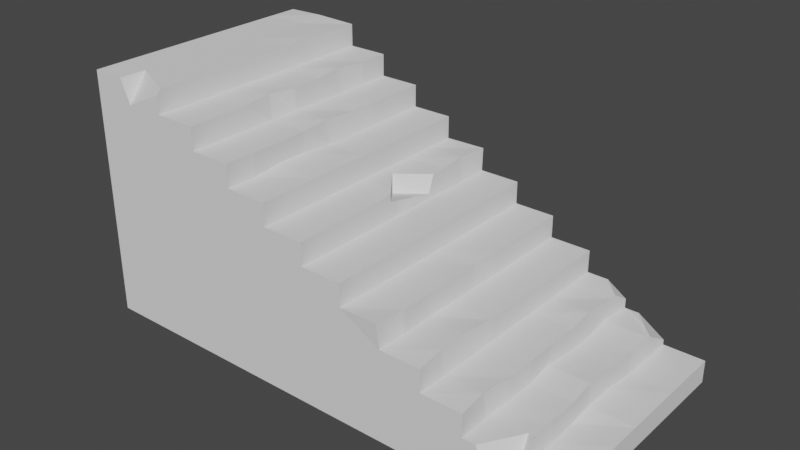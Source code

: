 # Source: StoneStairs.blend  (saved by Blender 3.3.6; exported with 4.5.12 LTS)
import bpy
from mathutils import Matrix  # noqa: F401  (used for matrix-valued properties, if any)

bpy.ops.wm.read_factory_settings(use_empty=True)
scene = bpy.context.scene
scene.name = 'Scene'

# ---- collections
col_cutouts = bpy.data.collections.new('Cutouts'); scene.collection.children.link(col_cutouts)
col_collection = bpy.data.collections.new('Collection'); scene.collection.children.link(col_collection)

# ---- world
world_world = bpy.data.worlds.new('World'); scene.world = world_world
world_world.use_nodes = True; world_world.node_tree.nodes.clear()
_N = world_world.node_tree.nodes; _L = world_world.node_tree.links
n0 = _N.new('ShaderNodeOutputWorld'); n0.name = 'World Output'; n0.location = (300, 300)
n1 = _N.new('ShaderNodeBackground'); n1.name = 'Background'; n1.location = (10, 300)
n1.inputs[0].default_value = (0.05088, 0.05088, 0.05088, 1.0)
_L.new(n1.outputs[0], n0.inputs[0])
n0.is_active_output = True
world_world.color = (0.05088, 0.05088, 0.05088)
world_world.use_sun_shadow = False
world_world.sun_shadow_jitter_overblur = 0.0

# ---- meshes
me_cube_004 = bpy.data.meshes.new('Cube.004')
me_cube_004.from_pydata([(-1.0, -1.0, -1.0), (-1.0, -1.0, 1.0), (-1.0, 1.0, -1.0), (-1.0, 1.0, 1.0), (1.0, -1.0, -1.0), (1.0, -1.0, 1.0), (1.0, 1.0, -1.0), (1.0, 1.0, 1.0)], [], [(0, 1, 3, 2), (2, 3, 7, 6), (6, 7, 5, 4), (4, 5, 1, 0), (2, 6, 4, 0), (7, 3, 1, 5)])
_uv = me_cube_004.uv_layers.new(name='UVMap')
_uv.uv.foreach_set('vector', [0.375, 0.0, 0.625, 0.0, 0.625, 0.25, 0.375, 0.25, 0.375, 0.25, 0.625, 0.25, 0.625, 0.5, 0.375, 0.5, 0.375, 0.5, 0.625, 0.5, 0.625, 0.75, 0.375, 0.75, 0.375, 0.75, 0.625, 0.75, 0.625, 1.0, 0.375, 1.0, 0.125, 0.5, 0.375, 0.5, 0.375, 0.75, 0.125, 0.75, 0.625, 0.5, 0.875, 0.5, 0.875, 0.75, 0.625, 0.75])
me_cube_004.update()
me_cube_005 = bpy.data.meshes.new('Cube.005')
me_cube_005.from_pydata([(-1.0, -1.0, -1.0), (-1.0, -1.0, 1.0), (-1.0, 1.0, -1.0), (-1.0, 1.0, 1.0), (1.0, -1.0, -1.0), (1.0, -1.0, 1.0), (1.0, 1.0, -1.0), (1.0, 1.0, 1.0)], [], [(0, 1, 3, 2), (2, 3, 7, 6), (6, 7, 5, 4), (4, 5, 1, 0), (2, 6, 4, 0), (7, 3, 1, 5)])
_uv = me_cube_005.uv_layers.new(name='UVMap')
_uv.uv.foreach_set('vector', [0.375, 0.0, 0.625, 0.0, 0.625, 0.25, 0.375, 0.25, 0.375, 0.25, 0.625, 0.25, 0.625, 0.5, 0.375, 0.5, 0.375, 0.5, 0.625, 0.5, 0.625, 0.75, 0.375, 0.75, 0.375, 0.75, 0.625, 0.75, 0.625, 1.0, 0.375, 1.0, 0.125, 0.5, 0.375, 0.5, 0.375, 0.75, 0.125, 0.75, 0.625, 0.5, 0.875, 0.5, 0.875, 0.75, 0.625, 0.75])
me_cube_005.update()
me_cube_006 = bpy.data.meshes.new('Cube.006')
me_cube_006.from_pydata([(-1.0, -1.0, -1.0), (-1.0, -1.0, 1.0), (-1.0, 1.0, -1.0), (-1.0, 1.0, 1.0), (1.0, -1.0, -1.0), (1.0, -1.0, 1.0), (1.0, 1.0, -1.0), (1.0, 1.0, 1.0)], [], [(0, 1, 3, 2), (2, 3, 7, 6), (6, 7, 5, 4), (4, 5, 1, 0), (2, 6, 4, 0), (7, 3, 1, 5)])
_uv = me_cube_006.uv_layers.new(name='UVMap')
_uv.uv.foreach_set('vector', [0.375, 0.0, 0.625, 0.0, 0.625, 0.25, 0.375, 0.25, 0.375, 0.25, 0.625, 0.25, 0.625, 0.5, 0.375, 0.5, 0.375, 0.5, 0.625, 0.5, 0.625, 0.75, 0.375, 0.75, 0.375, 0.75, 0.625, 0.75, 0.625, 1.0, 0.375, 1.0, 0.125, 0.5, 0.375, 0.5, 0.375, 0.75, 0.125, 0.75, 0.625, 0.5, 0.875, 0.5, 0.875, 0.75, 0.625, 0.75])
me_cube_006.update()
me_cube_007 = bpy.data.meshes.new('Cube.007')
me_cube_007.from_pydata([(-1.0, -1.0, -1.0), (-1.0, -1.0, 1.0), (-1.0, 1.0, -1.0), (-1.0, 1.0, 1.0), (1.0, -1.0, -1.0), (1.0, -1.0, 1.0), (1.0, 1.0, -1.0), (1.0, 1.0, 1.0)], [], [(0, 1, 3, 2), (2, 3, 7, 6), (6, 7, 5, 4), (4, 5, 1, 0), (2, 6, 4, 0), (7, 3, 1, 5)])
_uv = me_cube_007.uv_layers.new(name='UVMap')
_uv.uv.foreach_set('vector', [0.375, 0.0, 0.625, 0.0, 0.625, 0.25, 0.375, 0.25, 0.375, 0.25, 0.625, 0.25, 0.625, 0.5, 0.375, 0.5, 0.375, 0.5, 0.625, 0.5, 0.625, 0.75, 0.375, 0.75, 0.375, 0.75, 0.625, 0.75, 0.625, 1.0, 0.375, 1.0, 0.125, 0.5, 0.375, 0.5, 0.375, 0.75, 0.125, 0.75, 0.625, 0.5, 0.875, 0.5, 0.875, 0.75, 0.625, 0.75])
me_cube_007.update()
me_cube_002 = bpy.data.meshes.new('Cube.002')
me_cube_002.from_pydata([(-2.0, -1.0, -1.0), (-2.0, -1.0, 1.0), (-2.0, 1.0, -1.0), (-2.0, 1.0, 1.0), (2.0, -1.0, -1.0), (2.0, 1.0, -1.0), (1.667, 1.0, -1.0), (1.333, 1.0, -1.0), (1.0, 1.0, -1.0), (0.6667, 1.0, -1.0), (0.3333, 1.0, -1.0), (-1.49e-07, 1.0, -1.0), (-0.3333, 1.0, -1.0), (-0.6667, 1.0, -1.0), (-1.0, 1.0, -1.0), (-1.333, 1.0, -1.0), (-1.667, 1.0, -1.0), (-1.685, 0.9877, 1.014), (-1.333, 1.0, 1.0), (-1.667, -1.0, -1.0), (-1.333, -1.0, -1.0), (-1.0, -1.0, -1.0), (-0.6667, -1.0, -1.0), (-0.3333, -1.0, -1.0), (1.49e-07, -1.0, -1.0), (0.3333, -1.0, -1.0), (0.6667, -1.0, -1.0), (1.0, -1.0, -1.0), (1.333, -1.0, -1.0), (1.667, -1.0, -1.0), (-1.333, -1.0, 1.0), (-1.667, -1.0, 1.0), (-2.0, -1.0, -0.8182), (-2.0, -1.0, -0.6364), (-2.0, -1.0, -0.4545), (-2.0, -1.0, -0.2727), (-2.0, -1.0, -0.09091), (-2.0, -1.0, 0.09091), (-2.0, -1.0, 0.2727), (-2.0, -1.0, 0.4545), (-2.0, -1.0, 0.6364), (-2.0, -1.0, 0.8182), (-2.0, 1.0, 0.8182), (-2.0, 1.0, 0.6364), (-2.0, 1.0, 0.4545), (-2.0, 1.0, 0.2727), (-2.0, 1.0, 0.09091), (-2.0, 1.0, -0.09091), (-2.0, 1.0, -0.2727), (-2.0, 1.0, -0.4545), (-2.0, 1.0, -0.6364), (-2.0, 1.0, -0.8182), (2.0, 1.0, -0.8182), (2.0, -1.0, -0.8182), (1.667, -1.0, -0.6364), (1.667, -1.0, -0.8182), (1.333, -1.0, -0.4545), (1.333, -1.0, -0.6364), (1.333, -1.0, -0.8182), (1.0, -1.0, -0.2727), (1.0, -1.0, -0.4545), (1.0, -1.0, -0.6364), (1.0, -1.0, -0.8182), (0.6486, -1.012, -0.07653), (0.6667, -1.0, -0.2727), (0.6667, -1.0, -0.4545), (0.6667, -1.0, -0.6364), (0.6667, -1.0, -0.8182), (0.3333, -1.0, 0.09091), (0.3333, -1.0, -0.09091), (0.3333, -1.0, -0.2727), (0.3333, -1.0, -0.4545), (0.3333, -1.0, -0.6364), (0.3333, -1.0, -0.8182), (-4.064e-08, -1.0, 0.2727), (-1.355e-08, -1.0, 0.09091), (1.355e-08, -1.0, -0.09091), (4.064e-08, -1.0, -0.2727), (6.773e-08, -1.0, -0.4545), (9.483e-08, -1.0, -0.6364), (1.219e-07, -1.0, -0.8182), (-0.3333, -1.0, 0.4545), (-0.3333, -1.0, 0.2727), (-0.3333, -1.0, 0.09091), (-0.3333, -1.0, -0.09091), (-0.3333, -1.0, -0.2727), (-0.3333, -1.0, -0.4545), (-0.3333, -1.0, -0.6364), (-0.3333, -1.0, -0.8182), (-0.6667, -1.0, 0.6364), (-0.6667, -1.0, 0.4545), (-0.6667, -1.0, 0.2727), (-0.6667, -1.0, 0.09091), (-0.6667, -1.0, -0.09091), (-0.6667, -1.0, -0.2727), (-0.6667, -1.0, -0.4545), (-0.6667, -1.0, -0.6364), (-0.6667, -1.0, -0.8182), (-1.0, -1.0, 0.8182), (-1.0, -1.0, 0.6364), (-1.0, -1.0, 0.4545), (-1.0, -1.0, 0.2727), (-1.0, -1.0, 0.09091), (-1.0, -1.0, -0.09091), (-1.0, -1.0, -0.2727), (-1.0, -1.0, -0.4545), (-1.0, -1.0, -0.6364), (-1.0, -1.0, -0.8182), (-1.333, -1.0, 0.8182), (-1.333, -1.0, 0.6364), (-1.333, -1.0, 0.4545), (-1.333, -1.0, 0.2727), (-1.333, -1.0, 0.09091), (-1.333, -1.0, -0.09091), (-1.333, -1.0, -0.2727), (-1.333, -1.0, -0.4545), (-1.333, -1.0, -0.6364), (-1.333, -1.0, -0.8182), (-1.667, -1.0, 0.8182), (-1.667, -1.0, 0.6364), (-1.667, -1.0, 0.4545), (-1.667, -1.0, 0.2727), (-1.667, -1.0, 0.09091), (-1.667, -1.0, -0.09091), (-1.667, -1.0, -0.2727), (-1.667, -1.0, -0.4545), (-1.667, -1.0, -0.6364), (-1.667, -1.0, -0.8182), (-1.667, 1.0, 0.8182), (-1.667, 1.0, 0.6364), (-1.667, 1.0, 0.4545), (-1.667, 1.0, 0.2727), (-1.667, 1.0, 0.09091), (-1.667, 1.0, -0.09091), (-1.667, 1.0, -0.2727), (-1.667, 1.0, -0.4545), (-1.667, 1.0, -0.6364), (-1.667, 1.0, -0.8182), (-1.333, 1.0, 0.8182), (-1.333, 1.0, 0.6364), (-1.333, 1.0, 0.4545), (-1.333, 1.0, 0.2727), (-1.333, 1.0, 0.09091), (-1.333, 1.0, -0.09091), (-1.333, 1.0, -0.2727), (-1.333, 1.0, -0.4545), (-1.333, 1.0, -0.6364), (-1.333, 1.0, -0.8182), (-1.0, 1.0, 0.8182), (-1.0, 1.0, 0.6364), (-1.0, 1.0, 0.4545), (-1.0, 1.0, 0.2727), (-1.0, 1.0, 0.09091), (-1.0, 1.0, -0.09091), (-1.0, 1.0, -0.2727), (-1.0, 1.0, -0.4545), (-1.0, 1.0, -0.6364), (-1.0, 1.0, -0.8182), (-0.6667, 1.0, 0.6364), (-0.6667, 1.0, 0.4545), (-0.6667, 1.0, 0.2727), (-0.6667, 1.0, 0.09091), (-0.6667, 1.0, -0.09091), (-0.6667, 1.0, -0.2727), (-0.6667, 1.0, -0.4545), (-0.6667, 1.0, -0.6364), (-0.6667, 1.0, -0.8182), (-0.3333, 1.0, 0.4545), (-0.3333, 1.0, 0.2727), (-0.3333, 1.0, 0.09091), (-0.3333, 1.0, -0.09091), (-0.3333, 1.0, -0.2727), (-0.3333, 1.0, -0.4545), (-0.3333, 1.0, -0.6364), (-0.3333, 1.0, -0.8182), (-0.01194, 1.025, 0.2661), (1.355e-08, 1.0, 0.09091), (-1.355e-08, 1.0, -0.09091), (-4.064e-08, 1.0, -0.2727), (-6.773e-08, 1.0, -0.4545), (-9.483e-08, 1.0, -0.6364), (-1.219e-07, 1.0, -0.8182), (0.3333, 1.0, 0.09091), (0.3333, 1.0, -0.09091), (0.3333, 1.0, -0.2727), (0.3333, 1.0, -0.4545), (0.3333, 1.0, -0.6364), (0.3333, 1.0, -0.8182), (0.6667, 1.0, -0.09091), (0.6667, 1.0, -0.2727), (0.6667, 1.0, -0.4545), (0.6667, 1.0, -0.6364), (0.6667, 1.0, -0.8182), (1.0, 1.0, -0.2727), (1.0, 1.0, -0.4545), (1.0, 1.0, -0.6364), (1.0, 1.0, -0.8182), (1.333, 1.0, -0.4545), (1.333, 1.0, -0.6364), (1.333, 1.0, -0.8182), (1.667, 1.0, -0.6364), (1.667, 1.0, -0.8182), (-2.0, 0.75, -1.0), (-2.0, 0.5, -1.0), (-2.0, 0.25, -1.0), (-2.0, 0.0, -1.0), (-2.0, -0.25, -1.0), (-2.0, -0.5, -1.0), (-2.0, -0.75, -1.0), (-2.0, -0.75, 1.0), (-2.0, -0.5, 1.0), (-2.0, -0.25, 1.0), (-2.0, 0.0, 1.0), (-2.0, 0.25, 1.0), (-2.0, 0.5, 1.0), (-2.0, 0.75, 1.0), (2.0, -0.75, -1.0), (1.988, -0.4751, -1.007), (2.0, -0.25, -1.0), (2.0, 0.0, -1.0), (2.0, 0.25, -1.0), (2.0, 0.5, -1.0), (2.0, 0.75, -1.0), (-1.339, 0.7454, 1.009), (-1.339, 0.4954, 1.009), (-1.333, 0.25, 1.0), (-1.333, 0.0, 1.0), (-1.333, -0.25, 1.0), (-1.333, -0.5, 1.0), (-1.333, -0.75, 1.0), (-1.667, 0.75, 1.0), (-1.667, 0.5, 1.0), (-1.667, 0.25, 1.0), (-1.667, 0.0, 1.0), (-1.667, -0.25, 1.0), (-1.667, -0.5, 1.0), (-1.667, -0.75, 1.0), (-1.667, 0.75, -1.0), (-1.667, 0.5, -1.0), (-1.667, 0.25, -1.0), (-1.667, 0.0, -1.0), (-1.667, -0.25, -1.0), (-1.667, -0.5, -1.0), (-1.667, -0.75, -1.0), (-1.333, 0.75, -1.0), (-1.333, 0.5, -1.0), (-1.333, 0.25, -1.0), (-1.333, 0.0, -1.0), (-1.333, -0.25, -1.0), (-1.333, -0.5, -1.0), (-1.333, -0.75, -1.0), (-1.0, 0.75, -1.0), (-1.0, 0.5, -1.0), (-1.0, 0.25, -1.0), (-1.0, 0.0, -1.0), (-1.0, -0.25, -1.0), (-1.0, -0.5, -1.0), (-1.0, -0.75, -1.0), (-0.6667, 0.75, -1.0), (-0.6667, 0.5, -1.0), (-0.6667, 0.25, -1.0), (-0.6667, 0.0, -1.0), (-0.6667, -0.25, -1.0), (-0.6667, -0.5, -1.0), (-0.6667, -0.75, -1.0), (-0.3333, 0.75, -1.0), (-0.3333, 0.5, -1.0), (-0.3333, 0.25, -1.0), (-0.3333, 0.0, -1.0), (-0.3333, -0.25, -1.0), (-0.3333, -0.5, -1.0), (-0.3333, -0.75, -1.0), (-1.118e-07, 0.75, -1.0), (-7.451e-08, 0.5, -1.0), (-3.725e-08, 0.25, -1.0), (0.0, 0.0, -1.0), (3.725e-08, -0.25, -1.0), (7.451e-08, -0.5, -1.0), (1.118e-07, -0.75, -1.0), (0.3333, 0.75, -1.0), (0.3333, 0.5, -1.0), (0.3333, 0.25, -1.0), (0.3333, 0.0, -1.0), (0.3333, -0.25, -1.0), (0.3333, -0.5, -1.0), (0.3333, -0.75, -1.0), (0.6667, 0.75, -1.0), (0.6667, 0.5, -1.0), (0.6667, 0.25, -1.0), (0.6667, 0.0, -1.0), (0.6667, -0.25, -1.0), (0.6667, -0.5, -1.0), (0.6667, -0.75, -1.0), (1.0, 0.75, -1.0), (1.0, 0.5, -1.0), (1.0, 0.25, -1.0), (1.0, 0.0, -1.0), (1.0, -0.25, -1.0), (1.0, -0.5, -1.0), (1.0, -0.75, -1.0), (1.333, 0.75, -1.0), (1.333, 0.5, -1.0), (1.333, 0.25, -1.0), (1.333, 0.0, -1.0), (1.333, -0.25, -1.0), (1.333, -0.5, -1.0), (1.333, -0.75, -1.0), (1.667, 0.75, -1.0), (1.667, 0.5, -1.0), (1.667, 0.25, -1.0), (1.667, 0.0, -1.0), (1.667, -0.25, -1.0), (1.667, -0.5, -1.0), (1.667, -0.75, -1.0), (1.667, -0.75, -0.6364), (1.667, -0.5, -0.6364), (1.667, -0.25, -0.6364), (1.649, -0.01228, -0.622), (1.667, 0.25, -0.6364), (1.655, 0.5249, -0.643), (1.667, 0.75, -0.6364), (1.315, -0.7623, -0.4402), (1.333, -0.5, -0.4545), (1.333, -0.25, -0.4545), (1.333, 0.0, -0.4545), (1.333, 0.25, -0.4545), (1.315, 0.4877, -0.4402), (1.321, 0.7749, -0.4612), (0.982, -0.7623, -0.2583), (0.982, -0.5123, -0.2583), (1.0, -0.25, -0.2727), (1.0, 0.0, -0.2727), (1.0, 0.25, -0.2727), (1.0, 0.5, -0.2727), (1.0, 0.75, -0.2727), (0.3333, -0.75, -0.09091), (0.3333, -0.5, -0.09091), (0.3333, -0.25, -0.09091), (0.3333, 0.0, -0.09091), (0.3333, 0.25, -0.09091), (0.3333, 0.5, -0.09091), (0.3333, 0.75, -0.09091), (-1.016e-08, -0.75, 0.09091), (-6.773e-09, -0.5, 0.09091), (-3.387e-09, -0.25, 0.09091), (0.0, 0.0, 0.09091), (3.387e-09, 0.25, 0.09091), (6.773e-09, 0.5, 0.09091), (1.016e-08, 0.75, 0.09091), (-3.048e-08, -0.75, 0.2727), (-2.032e-08, -0.5, 0.2727), (-1.016e-08, -0.25, 0.2727), (-0.01804, -0.01228, 0.2871), (1.016e-08, 0.25, 0.2727), (2.032e-08, 0.5, 0.2727), (-0.01804, 0.7377, 0.2871), (-0.3333, -0.75, 0.2727), (-0.3333, -0.5, 0.2727), (-0.3333, -0.25, 0.2727), (-0.3333, 0.0, 0.2727), (-0.3333, 0.25, 0.2727), (-0.3333, 0.5, 0.2727), (-0.3333, 0.75, 0.2727), (-0.3333, -0.75, 0.4545), (-0.3333, -0.5, 0.4545), (-0.3333, -0.25, 0.4545), (-0.3333, 0.0, 0.4545), (-0.3333, 0.25, 0.4545), (-0.3333, 0.5, 0.4545), (-0.3333, 0.75, 0.4545), (-0.6667, -0.75, 0.4545), (-0.6847, -0.5123, 0.4689), (-0.6847, -0.2623, 0.4689), (-0.6667, 0.0, 0.4545), (-0.6667, 0.25, 0.4545), (-0.6667, 0.5, 0.4545), (-0.6667, 0.75, 0.4545), (-0.6667, -0.75, 0.6364), (-0.6667, -0.5, 0.6364), (-0.6667, -0.25, 0.6364), (-0.6847, -0.01228, 0.6507), (-0.6786, 0.2749, 0.6298), (-0.6667, 0.5, 0.6364), (-0.6667, 0.75, 0.6364), (-1.0, -0.75, 0.6364), (-1.0, -0.5, 0.6364), (-1.0, -0.25, 0.6364), (-1.0, 0.0, 0.6364), (-1.0, 0.25, 0.6364), (-1.0, 0.5, 0.6364), (-1.0, 0.75, 0.6364), (-1.0, -0.75, 0.8182), (-1.0, -0.5, 0.8182), (-1.03, -0.2374, 0.826), (-1.0, 0.0, 0.8182), (-1.0, 0.25, 0.8182), (-1.018, 0.4877, 0.8326), (-1.0, 0.75, 0.8182), (-1.333, -0.75, 0.8182), (-1.333, -0.5, 0.8182), (-1.333, -0.25, 0.8182), (-1.333, 0.0, 0.8182), (-1.333, 0.25, 0.8182), (-1.333, 0.5, 0.8182), (-1.333, 0.75, 0.8182), (0.3333, -0.75, 0.09091), (0.3333, -0.5, 0.09091), (0.3333, -0.25, 0.09091), (0.3333, 0.0, 0.09091), (0.3333, 0.25, 0.09091), (0.3333, 0.5, 0.09091), (0.3333, 0.75, 0.09091), (0.6667, -0.75, -0.2727), (0.6547, -0.4751, -0.2793), (0.6667, -0.25, -0.2727), (0.6667, 0.0, -0.2727), (0.6667, 0.25, -0.2727), (0.6667, 0.5, -0.2727), (0.6667, 0.75, -0.2727), (1.0, -0.75, -0.4545), (1.0, -0.5, -0.4545), (1.0, -0.25, -0.4545), (1.0, 0.0, -0.4545), (1.0, 0.25, -0.4545), (1.0, 0.5, -0.4545), (1.0, 0.75, -0.4545), (1.321, -0.7251, -0.643), (1.333, -0.5, -0.6364), (1.333, -0.25, -0.6364), (1.315, -0.01228, -0.622), (1.333, 0.25, -0.6364), (1.333, 0.5, -0.6364), (1.315, 0.7377, -0.622), (1.667, -0.75, -0.8182), (1.667, -0.5, -0.8182), (1.655, -0.2251, -0.8248), (1.649, -0.01228, -0.8038), (1.649, 0.2377, -0.8038), (1.667, 0.5, -0.8182), (1.667, 0.75, -0.8182), (0.6667, -0.75, -0.09091), (0.6667, -0.5, -0.09091), (0.6667, -0.25, -0.09091), (0.6547, 0.02486, -0.09752), (0.6667, 0.25, -0.09091), (0.6667, 0.5, -0.09091), (0.6667, 0.75, -0.09091), (2.0, 0.75, -0.8182), (2.0, 0.5, -0.8182), (2.0, 0.25, -0.8182), (2.0, 0.0, -0.8182), (2.0, -0.25, -0.8182), (1.988, -0.4751, -0.8248), (2.0, -0.75, -0.8182), (-2.0, -0.75, -0.8182), (-2.0, -0.5, -0.8182), (-2.0, -0.25, -0.8182), (-2.0, 0.0, -0.8182), (-2.0, 0.25, -0.8182), (-2.0, 0.5, -0.8182), (-2.0, 0.75, -0.8182), (-2.0, -0.75, -0.6364), (-2.0, -0.5, -0.6364), (-2.0, -0.25, -0.6364), (-2.0, 0.0, -0.6364), (-2.0, 0.25, -0.6364), (-2.0, 0.5, -0.6364), (-2.0, 0.75, -0.6364), (-2.0, -0.75, -0.4545), (-2.0, -0.5, -0.4545), (-2.0, -0.25, -0.4545), (-2.0, 0.0, -0.4545), (-2.0, 0.25, -0.4545), (-2.0, 0.5, -0.4545), (-2.0, 0.75, -0.4545), (-2.0, -0.75, -0.2727), (-2.0, -0.5, -0.2727), (-2.0, -0.25, -0.2727), (-2.0, 0.0, -0.2727), (-2.0, 0.25, -0.2727), (-2.0, 0.5, -0.2727), (-2.0, 0.75, -0.2727), (-2.0, -0.75, -0.09091), (-2.0, -0.5, -0.09091), (-2.0, -0.25, -0.09091), (-2.0, 0.0, -0.09091), (-2.0, 0.25, -0.09091), (-2.0, 0.5, -0.09091), (-2.0, 0.75, -0.09091), (-2.0, -0.75, 0.09091), (-2.0, -0.5, 0.09091), (-2.0, -0.25, 0.09091), (-2.0, 0.0, 0.09091), (-2.0, 0.25, 0.09091), (-2.0, 0.5, 0.09091), (-2.0, 0.75, 0.09091), (-2.0, -0.75, 0.2727), (-2.0, -0.5, 0.2727), (-2.0, -0.25, 0.2727), (-2.0, 0.0, 0.2727), (-2.0, 0.25, 0.2727), (-2.0, 0.5, 0.2727), (-2.0, 0.75, 0.2727), (-2.0, -0.75, 0.4545), (-2.0, -0.5, 0.4545), (-2.0, -0.25, 0.4545), (-2.0, 0.0, 0.4545), (-2.0, 0.25, 0.4545), (-2.0, 0.5, 0.4545), (-2.0, 0.75, 0.4545), (-2.0, -0.75, 0.6364), (-2.0, -0.5, 0.6364), (-2.0, -0.25, 0.6364), (-2.0, 0.0, 0.6364), (-2.0, 0.25, 0.6364), (-2.0, 0.5, 0.6364), (-2.0, 0.75, 0.6364), (-2.0, -0.75, 0.8182), (-2.0, -0.5, 0.8182), (-2.0, -0.25, 0.8182), (-2.0, 0.0, 0.8182), (-2.0, 0.25, 0.8182), (-2.0, 0.5, 0.8182), (-2.0, 0.75, 0.8182)], [], [(523, 215, 3, 42), (118, 31, 1, 41), (313, 216, 4, 29), (236, 209, 1, 31), (229, 236, 31, 30), (208, 243, 19, 0), (243, 250, 20, 19), (250, 257, 21, 20), (257, 264, 22, 21), (264, 271, 23, 22), (271, 278, 24, 23), (278, 285, 25, 24), (285, 292, 26, 25), (292, 299, 27, 26), (299, 306, 28, 27), (306, 313, 29, 28), (108, 30, 31, 118), (42, 3, 17, 128), (128, 17, 18, 138), (7, 199, 201, 6), (199, 198, 200, 201), (223, 404, 138, 18), (404, 397, 148, 138), (390, 383, 158, 149), (383, 376, 159, 158), (376, 369, 167, 159), (369, 362, 168, 167), (362, 355, 175, 168), (355, 348, 176, 175), (8, 196, 199, 7), (196, 195, 198, 199), (195, 194, 197, 198), (397, 390, 149, 148), (348, 411, 182, 176), (341, 446, 188, 183), (446, 418, 189, 188), (418, 334, 193, 189), (334, 425, 194, 193), (425, 327, 197, 194), (9, 192, 196, 8), (192, 191, 195, 196), (191, 190, 194, 195), (190, 189, 193, 194), (411, 341, 183, 182), (327, 432, 198, 197), (320, 439, 201, 200), (439, 447, 52, 201), (10, 187, 192, 9), (187, 186, 191, 192), (186, 185, 190, 191), (185, 184, 189, 190), (184, 183, 188, 189), (432, 320, 200, 198), (11, 181, 187, 10), (181, 180, 186, 187), (180, 179, 185, 186), (179, 178, 184, 185), (178, 177, 183, 184), (177, 176, 182, 183), (12, 174, 181, 11), (174, 173, 180, 181), (173, 172, 179, 180), (172, 171, 178, 179), (171, 170, 177, 178), (170, 169, 176, 177), (169, 168, 175, 176), (13, 166, 174, 12), (166, 165, 173, 174), (165, 164, 172, 173), (164, 163, 171, 172), (163, 162, 170, 171), (162, 161, 169, 170), (161, 160, 168, 169), (160, 159, 167, 168), (14, 157, 166, 13), (157, 156, 165, 166), (156, 155, 164, 165), (155, 154, 163, 164), (154, 153, 162, 163), (153, 152, 161, 162), (152, 151, 160, 161), (151, 150, 159, 160), (150, 149, 158, 159), (15, 147, 157, 14), (147, 146, 156, 157), (146, 145, 155, 156), (145, 144, 154, 155), (144, 143, 153, 154), (143, 142, 152, 153), (142, 141, 151, 152), (141, 140, 150, 151), (140, 139, 149, 150), (139, 138, 148, 149), (16, 137, 147, 15), (137, 136, 146, 147), (136, 135, 145, 146), (135, 134, 144, 145), (134, 133, 143, 144), (133, 132, 142, 143), (132, 131, 141, 142), (131, 130, 140, 141), (130, 129, 139, 140), (129, 128, 138, 139), (2, 51, 137, 16), (51, 50, 136, 137), (50, 49, 135, 136), (49, 48, 134, 135), (48, 47, 133, 134), (47, 46, 132, 133), (46, 45, 131, 132), (45, 44, 130, 131), (44, 43, 129, 130), (43, 42, 128, 129), (20, 117, 127, 19), (117, 116, 126, 127), (116, 115, 125, 126), (115, 114, 124, 125), (114, 113, 123, 124), (113, 112, 122, 123), (112, 111, 121, 122), (111, 110, 120, 121), (110, 109, 119, 120), (109, 108, 118, 119), (21, 107, 117, 20), (107, 106, 116, 117), (106, 105, 115, 116), (105, 104, 114, 115), (104, 103, 113, 114), (103, 102, 112, 113), (102, 101, 111, 112), (101, 100, 110, 111), (100, 99, 109, 110), (99, 98, 108, 109), (22, 97, 107, 21), (97, 96, 106, 107), (96, 95, 105, 106), (95, 94, 104, 105), (94, 93, 103, 104), (93, 92, 102, 103), (92, 91, 101, 102), (91, 90, 100, 101), (90, 89, 99, 100), (23, 88, 97, 22), (88, 87, 96, 97), (87, 86, 95, 96), (86, 85, 94, 95), (85, 84, 93, 94), (84, 83, 92, 93), (83, 82, 91, 92), (82, 81, 90, 91), (24, 80, 88, 23), (80, 79, 87, 88), (79, 78, 86, 87), (78, 77, 85, 86), (77, 76, 84, 85), (76, 75, 83, 84), (75, 74, 82, 83), (25, 73, 80, 24), (73, 72, 79, 80), (72, 71, 78, 79), (71, 70, 77, 78), (70, 69, 76, 77), (69, 68, 75, 76), (26, 67, 73, 25), (67, 66, 72, 73), (66, 65, 71, 72), (65, 64, 70, 71), (64, 63, 69, 70), (27, 62, 67, 26), (62, 61, 66, 67), (61, 60, 65, 66), (60, 59, 64, 65), (28, 58, 62, 27), (58, 57, 61, 62), (57, 56, 60, 61), (29, 55, 58, 28), (55, 54, 57, 58), (4, 53, 55, 29), (19, 127, 32, 0), (127, 126, 33, 32), (126, 125, 34, 33), (125, 124, 35, 34), (124, 123, 36, 35), (123, 122, 37, 36), (122, 121, 38, 37), (121, 120, 39, 38), (120, 119, 40, 39), (119, 118, 41, 40), (216, 453, 53, 4), (6, 201, 52, 5), (202, 460, 51, 2), (460, 467, 50, 51), (467, 474, 49, 50), (474, 481, 48, 49), (481, 488, 47, 48), (488, 495, 46, 47), (495, 502, 45, 46), (502, 509, 44, 45), (509, 516, 43, 44), (516, 523, 42, 43), (40, 41, 517, 510), (510, 517, 518, 511), (511, 518, 519, 512), (512, 519, 520, 513), (513, 520, 521, 514), (514, 521, 522, 515), (515, 522, 523, 516), (39, 40, 510, 503), (503, 510, 511, 504), (504, 511, 512, 505), (505, 512, 513, 506), (506, 513, 514, 507), (507, 514, 515, 508), (508, 515, 516, 509), (38, 39, 503, 496), (496, 503, 504, 497), (497, 504, 505, 498), (498, 505, 506, 499), (499, 506, 507, 500), (500, 507, 508, 501), (501, 508, 509, 502), (37, 38, 496, 489), (489, 496, 497, 490), (490, 497, 498, 491), (491, 498, 499, 492), (492, 499, 500, 493), (493, 500, 501, 494), (494, 501, 502, 495), (36, 37, 489, 482), (482, 489, 490, 483), (483, 490, 491, 484), (484, 491, 492, 485), (485, 492, 493, 486), (486, 493, 494, 487), (487, 494, 495, 488), (35, 36, 482, 475), (475, 482, 483, 476), (476, 483, 484, 477), (477, 484, 485, 478), (478, 485, 486, 479), (479, 486, 487, 480), (480, 487, 488, 481), (34, 35, 475, 468), (468, 475, 476, 469), (469, 476, 477, 470), (470, 477, 478, 471), (471, 478, 479, 472), (472, 479, 480, 473), (473, 480, 481, 474), (33, 34, 468, 461), (461, 468, 469, 462), (462, 469, 470, 463), (463, 470, 471, 464), (464, 471, 472, 465), (465, 472, 473, 466), (466, 473, 474, 467), (32, 33, 461, 454), (454, 461, 462, 455), (455, 462, 463, 456), (456, 463, 464, 457), (457, 464, 465, 458), (458, 465, 466, 459), (459, 466, 467, 460), (0, 32, 454, 208), (208, 454, 455, 207), (207, 455, 456, 206), (206, 456, 457, 205), (205, 457, 458, 204), (204, 458, 459, 203), (203, 459, 460, 202), (5, 52, 447, 222), (222, 447, 448, 221), (221, 448, 449, 220), (220, 449, 450, 219), (219, 450, 451, 218), (218, 451, 452, 217), (217, 452, 453, 216), (57, 54, 314, 426), (426, 314, 315, 427), (427, 315, 316, 428), (428, 316, 317, 429), (429, 317, 318, 430), (430, 318, 319, 431), (431, 319, 320, 432), (55, 53, 453, 433), (433, 453, 452, 434), (434, 452, 451, 435), (435, 451, 450, 436), (436, 450, 449, 437), (437, 449, 448, 438), (438, 448, 447, 439), (54, 55, 433, 314), (314, 433, 434, 315), (315, 434, 435, 316), (316, 435, 436, 317), (317, 436, 437, 318), (318, 437, 438, 319), (319, 438, 439, 320), (56, 57, 426, 321), (321, 426, 427, 322), (322, 427, 428, 323), (323, 428, 429, 324), (324, 429, 430, 325), (325, 430, 431, 326), (326, 431, 432, 327), (68, 69, 335, 405), (405, 335, 336, 406), (406, 336, 337, 407), (407, 337, 338, 408), (408, 338, 339, 409), (409, 339, 340, 410), (410, 340, 341, 411), (60, 56, 321, 419), (419, 321, 322, 420), (420, 322, 323, 421), (421, 323, 324, 422), (422, 324, 325, 423), (423, 325, 326, 424), (424, 326, 327, 425), (59, 60, 419, 328), (328, 419, 420, 329), (329, 420, 421, 330), (330, 421, 422, 331), (331, 422, 423, 332), (332, 423, 424, 333), (333, 424, 425, 334), (64, 59, 328, 412), (412, 328, 329, 413), (413, 329, 330, 414), (414, 330, 331, 415), (415, 331, 332, 416), (416, 332, 333, 417), (417, 333, 334, 418), (63, 64, 412, 440), (440, 412, 413, 441), (441, 413, 414, 442), (442, 414, 415, 443), (443, 415, 416, 444), (444, 416, 417, 445), (445, 417, 418, 446), (69, 63, 440, 335), (335, 440, 441, 336), (336, 441, 442, 337), (337, 442, 443, 338), (338, 443, 444, 339), (339, 444, 445, 340), (340, 445, 446, 341), (75, 68, 405, 342), (342, 405, 406, 343), (343, 406, 407, 344), (344, 407, 408, 345), (345, 408, 409, 346), (346, 409, 410, 347), (347, 410, 411, 348), (98, 99, 384, 391), (391, 384, 385, 392), (392, 385, 386, 393), (393, 386, 387, 394), (394, 387, 388, 395), (395, 388, 389, 396), (396, 389, 390, 397), (74, 75, 342, 349), (349, 342, 343, 350), (350, 343, 344, 351), (351, 344, 345, 352), (352, 345, 346, 353), (353, 346, 347, 354), (354, 347, 348, 355), (82, 74, 349, 356), (356, 349, 350, 357), (357, 350, 351, 358), (358, 351, 352, 359), (359, 352, 353, 360), (360, 353, 354, 361), (361, 354, 355, 362), (81, 82, 356, 363), (363, 356, 357, 364), (364, 357, 358, 365), (365, 358, 359, 366), (366, 359, 360, 367), (367, 360, 361, 368), (368, 361, 362, 369), (90, 81, 363, 370), (370, 363, 364, 371), (371, 364, 365, 372), (372, 365, 366, 373), (373, 366, 367, 374), (374, 367, 368, 375), (375, 368, 369, 376), (89, 90, 370, 377), (377, 370, 371, 378), (378, 371, 372, 379), (379, 372, 373, 380), (380, 373, 374, 381), (381, 374, 375, 382), (382, 375, 376, 383), (99, 89, 377, 384), (384, 377, 378, 385), (385, 378, 379, 386), (386, 379, 380, 387), (387, 380, 381, 388), (388, 381, 382, 389), (389, 382, 383, 390), (108, 98, 391, 398), (398, 391, 392, 399), (399, 392, 393, 400), (400, 393, 394, 401), (401, 394, 395, 402), (402, 395, 396, 403), (403, 396, 397, 404), (30, 108, 398, 229), (229, 398, 399, 228), (228, 399, 400, 227), (227, 400, 401, 226), (226, 401, 402, 225), (225, 402, 403, 224), (224, 403, 404, 223), (7, 6, 307, 300), (300, 307, 308, 301), (301, 308, 309, 302), (302, 309, 310, 303), (303, 310, 311, 304), (304, 311, 312, 305), (305, 312, 313, 306), (8, 7, 300, 293), (293, 300, 301, 294), (294, 301, 302, 295), (295, 302, 303, 296), (296, 303, 304, 297), (297, 304, 305, 298), (298, 305, 306, 299), (9, 8, 293, 286), (286, 293, 294, 287), (287, 294, 295, 288), (288, 295, 296, 289), (289, 296, 297, 290), (290, 297, 298, 291), (291, 298, 299, 292), (10, 9, 286, 279), (279, 286, 287, 280), (280, 287, 288, 281), (281, 288, 289, 282), (282, 289, 290, 283), (283, 290, 291, 284), (284, 291, 292, 285), (11, 10, 279, 272), (272, 279, 280, 273), (273, 280, 281, 274), (274, 281, 282, 275), (275, 282, 283, 276), (276, 283, 284, 277), (277, 284, 285, 278), (12, 11, 272, 265), (265, 272, 273, 266), (266, 273, 274, 267), (267, 274, 275, 268), (268, 275, 276, 269), (269, 276, 277, 270), (270, 277, 278, 271), (13, 12, 265, 258), (258, 265, 266, 259), (259, 266, 267, 260), (260, 267, 268, 261), (261, 268, 269, 262), (262, 269, 270, 263), (263, 270, 271, 264), (14, 13, 258, 251), (251, 258, 259, 252), (252, 259, 260, 253), (253, 260, 261, 254), (254, 261, 262, 255), (255, 262, 263, 256), (256, 263, 264, 257), (15, 14, 251, 244), (244, 251, 252, 245), (245, 252, 253, 246), (246, 253, 254, 247), (247, 254, 255, 248), (248, 255, 256, 249), (249, 256, 257, 250), (16, 15, 244, 237), (237, 244, 245, 238), (238, 245, 246, 239), (239, 246, 247, 240), (240, 247, 248, 241), (241, 248, 249, 242), (242, 249, 250, 243), (2, 16, 237, 202), (202, 237, 238, 203), (203, 238, 239, 204), (204, 239, 240, 205), (205, 240, 241, 206), (206, 241, 242, 207), (207, 242, 243, 208), (18, 17, 230, 223), (223, 230, 231, 224), (224, 231, 232, 225), (225, 232, 233, 226), (226, 233, 234, 227), (227, 234, 235, 228), (228, 235, 236, 229), (17, 3, 215, 230), (230, 215, 214, 231), (231, 214, 213, 232), (232, 213, 212, 233), (233, 212, 211, 234), (234, 211, 210, 235), (235, 210, 209, 236), (6, 5, 222, 307), (307, 222, 221, 308), (308, 221, 220, 309), (309, 220, 219, 310), (310, 219, 218, 311), (311, 218, 217, 312), (312, 217, 216, 313), (41, 1, 209, 517), (517, 209, 210, 518), (518, 210, 211, 519), (519, 211, 212, 520), (520, 212, 213, 521), (521, 213, 214, 522), (522, 214, 215, 523)])
_uv = me_cube_002.uv_layers.new(name='UVMap')
_uv.uv.foreach_set('vector', [0.09291, 0.9522, 0.09291, 0.9973, 0.03091, 0.9973, 0.03091, 0.9522, 0.09531, 0.4288, 0.09531, 0.471, 0.01788, 0.471, 0.01788, 0.4288, 0.297, 0.5345, 0.297, 0.5792, 0.2635, 0.5792, 0.2635, 0.5345, 0.335, 0.839, 0.3797, 0.839, 0.3797, 0.8726, 0.335, 0.8726, 0.2902, 0.839, 0.335, 0.839, 0.335, 0.8726, 0.2902, 0.8726, 0.297, 0.04287, 0.297, 0.08757, 0.2635, 0.08757, 0.2635, 0.04287, 0.297, 0.08757, 0.297, 0.1323, 0.2635, 0.1323, 0.2635, 0.08757, 0.297, 0.1323, 0.297, 0.177, 0.2635, 0.177, 0.2635, 0.1323, 0.297, 0.177, 0.297, 0.2217, 0.2635, 0.2217, 0.2635, 0.177, 0.297, 0.2217, 0.297, 0.2664, 0.2635, 0.2664, 0.2635, 0.2217, 0.297, 0.2664, 0.297, 0.3111, 0.2635, 0.3111, 0.2635, 0.2664, 0.297, 0.3111, 0.297, 0.3558, 0.2635, 0.3558, 0.2635, 0.3111, 0.297, 0.3558, 0.297, 0.4005, 0.2635, 0.4005, 0.2635, 0.3558, 0.297, 0.4005, 0.297, 0.4452, 0.2635, 0.4452, 0.2635, 0.4005, 0.297, 0.4452, 0.297, 0.4898, 0.2635, 0.4898, 0.2635, 0.4452, 0.297, 0.4898, 0.297, 0.5345, 0.2635, 0.5345, 0.2635, 0.4898, 0.1727, 0.4288, 0.1727, 0.471, 0.09531, 0.471, 0.09531, 0.4288, 0.986, 0.1481, 0.986, 0.1059, 0.9128, 0.1025, 0.9086, 0.1481, 0.9086, 0.1481, 0.9128, 0.1025, 0.8311, 0.1059, 0.8311, 0.1481, 0.2117, 0.5704, 0.2117, 0.5282, 0.1343, 0.5282, 0.1343, 0.5704, 0.2117, 0.5282, 0.2117, 0.486, 0.1343, 0.486, 0.1343, 0.5282, 0.9417, 0.6381, 0.9162, 0.6375, 0.9162, 0.6039, 0.9406, 0.6039, 0.702, 0.6375, 0.6572, 0.6375, 0.6572, 0.6039, 0.702, 0.6039, 0.7916, 0.6375, 0.7468, 0.6375, 0.7468, 0.6039, 0.7916, 0.6039, 0.6461, 0.384, 0.6849, 0.384, 0.6849, 0.4374, 0.6461, 0.4374, 0.4293, 0.839, 0.4741, 0.839, 0.4741, 0.8726, 0.4293, 0.8726, 0.9662, 0.6375, 0.9417, 0.6375, 0.9417, 0.6039, 0.9662, 0.6039, 0.6125, 0.6409, 0.5701, 0.6425, 0.5693, 0.6039, 0.6125, 0.6073, 0.8898, 0.6425, 0.8634, 0.6409, 0.8634, 0.6073, 0.887, 0.6039, 0.2891, 0.5704, 0.2891, 0.5282, 0.2117, 0.5282, 0.2117, 0.5704, 0.2891, 0.5282, 0.2891, 0.486, 0.2117, 0.486, 0.2117, 0.5282, 0.2891, 0.486, 0.2891, 0.4437, 0.2117, 0.4437, 0.2117, 0.486, 0.8917, 0.839, 0.9162, 0.839, 0.9162, 0.8726, 0.8917, 0.8726, 0.8363, 0.6375, 0.7916, 0.6375, 0.7916, 0.6039, 0.8363, 0.6039, 0.6572, 0.6375, 0.6125, 0.6375, 0.6125, 0.6039, 0.6572, 0.6039, 0.6426, 0.06403, 0.6038, 0.06375, 0.6042, 0.01036, 0.643, 0.01064, 0.5229, 0.839, 0.5677, 0.839, 0.5677, 0.8726, 0.5229, 0.8726, 0.688, 0.384, 0.7269, 0.384, 0.7269, 0.4374, 0.688, 0.4374, 0.702, 0.839, 0.7452, 0.8423, 0.7468, 0.8726, 0.702, 0.8726, 0.3666, 0.5704, 0.3666, 0.5282, 0.2891, 0.5282, 0.2891, 0.5704, 0.3666, 0.5282, 0.3666, 0.486, 0.2891, 0.486, 0.2891, 0.5282, 0.3666, 0.486, 0.3666, 0.4437, 0.2891, 0.4437, 0.2891, 0.486, 0.3666, 0.4437, 0.3666, 0.4015, 0.2891, 0.4015, 0.2891, 0.4437, 0.8059, 0.06375, 0.7671, 0.06375, 0.7671, 0.01036, 0.8059, 0.01036, 0.596, 0.05844, 0.5617, 0.06637, 0.5586, 0.01036, 0.5974, 0.01036, 0.8388, 0.8391, 0.8632, 0.839, 0.8634, 0.8726, 0.839, 0.8727, 0.4765, 0.839, 0.5213, 0.839, 0.5213, 0.8726, 0.4765, 0.8726, 0.444, 0.5704, 0.444, 0.5282, 0.3666, 0.5282, 0.3666, 0.5704, 0.444, 0.5282, 0.444, 0.486, 0.3666, 0.486, 0.3666, 0.5282, 0.444, 0.486, 0.444, 0.4437, 0.3666, 0.4437, 0.3666, 0.486, 0.444, 0.4437, 0.444, 0.4015, 0.3666, 0.4015, 0.3666, 0.4437, 0.444, 0.4015, 0.444, 0.3593, 0.3666, 0.3593, 0.3666, 0.4015, 0.4269, 0.6392, 0.3797, 0.6375, 0.3797, 0.6039, 0.4245, 0.6039, 0.5214, 0.5704, 0.5214, 0.5282, 0.444, 0.5282, 0.444, 0.5704, 0.5214, 0.5282, 0.5214, 0.486, 0.444, 0.486, 0.444, 0.5282, 0.5214, 0.486, 0.5214, 0.4437, 0.444, 0.4437, 0.444, 0.486, 0.5214, 0.4437, 0.5214, 0.4015, 0.444, 0.4015, 0.444, 0.4437, 0.5214, 0.4015, 0.5214, 0.3593, 0.444, 0.3593, 0.444, 0.4015, 0.5214, 0.3593, 0.5214, 0.317, 0.444, 0.317, 0.444, 0.3593, 0.5989, 0.5704, 0.5989, 0.5282, 0.5214, 0.5282, 0.5214, 0.5704, 0.5989, 0.5282, 0.5989, 0.486, 0.5214, 0.486, 0.5214, 0.5282, 0.5989, 0.486, 0.5989, 0.4437, 0.5214, 0.4437, 0.5214, 0.486, 0.5989, 0.4437, 0.5989, 0.4015, 0.5214, 0.4015, 0.5214, 0.4437, 0.5989, 0.4015, 0.5989, 0.3593, 0.5214, 0.3593, 0.5214, 0.4015, 0.5989, 0.3593, 0.5989, 0.317, 0.5214, 0.317, 0.5214, 0.3593, 0.5989, 0.317, 0.5989, 0.2748, 0.5242, 0.2763, 0.5214, 0.317, 0.6763, 0.5704, 0.6763, 0.5282, 0.5989, 0.5282, 0.5989, 0.5704, 0.6763, 0.5282, 0.6763, 0.486, 0.5989, 0.486, 0.5989, 0.5282, 0.6763, 0.486, 0.6763, 0.4437, 0.5989, 0.4437, 0.5989, 0.486, 0.6763, 0.4437, 0.6763, 0.4015, 0.5989, 0.4015, 0.5989, 0.4437, 0.6763, 0.4015, 0.6763, 0.3593, 0.5989, 0.3593, 0.5989, 0.4015, 0.6763, 0.3593, 0.6763, 0.317, 0.5989, 0.317, 0.5989, 0.3593, 0.6763, 0.317, 0.6763, 0.2748, 0.5989, 0.2748, 0.5989, 0.317, 0.6763, 0.2748, 0.6763, 0.2326, 0.5989, 0.2326, 0.5989, 0.2748, 0.7537, 0.5704, 0.7537, 0.5282, 0.6763, 0.5282, 0.6763, 0.5704, 0.7537, 0.5282, 0.7537, 0.486, 0.6763, 0.486, 0.6763, 0.5282, 0.7537, 0.486, 0.7537, 0.4437, 0.6763, 0.4437, 0.6763, 0.486, 0.7537, 0.4437, 0.7537, 0.4015, 0.6763, 0.4015, 0.6763, 0.4437, 0.7537, 0.4015, 0.7537, 0.3593, 0.6763, 0.3593, 0.6763, 0.4015, 0.7537, 0.3593, 0.7537, 0.317, 0.6763, 0.317, 0.6763, 0.3593, 0.7537, 0.317, 0.7537, 0.2748, 0.6763, 0.2748, 0.6763, 0.317, 0.7537, 0.2748, 0.7537, 0.2326, 0.6763, 0.2326, 0.6763, 0.2748, 0.7537, 0.2326, 0.7537, 0.1903, 0.6763, 0.1903, 0.6763, 0.2326, 0.8311, 0.5704, 0.8311, 0.5282, 0.7537, 0.5282, 0.7537, 0.5704, 0.8311, 0.5282, 0.8311, 0.486, 0.7537, 0.486, 0.7537, 0.5282, 0.8311, 0.486, 0.8311, 0.4437, 0.7537, 0.4437, 0.7537, 0.486, 0.8311, 0.4437, 0.8311, 0.4015, 0.7537, 0.4015, 0.7537, 0.4437, 0.8311, 0.4015, 0.8311, 0.3593, 0.7537, 0.3593, 0.7537, 0.4015, 0.8311, 0.3593, 0.8311, 0.317, 0.7537, 0.317, 0.7537, 0.3593, 0.8311, 0.317, 0.8311, 0.2748, 0.7537, 0.2748, 0.7537, 0.317, 0.8311, 0.2748, 0.8311, 0.2326, 0.7537, 0.2326, 0.7537, 0.2748, 0.8311, 0.2326, 0.8311, 0.1903, 0.7537, 0.1903, 0.7537, 0.2326, 0.8311, 0.1903, 0.8311, 0.1481, 0.7537, 0.1481, 0.7537, 0.1903, 0.9086, 0.5704, 0.9086, 0.5282, 0.8311, 0.5282, 0.8311, 0.5704, 0.9086, 0.5282, 0.9086, 0.486, 0.8311, 0.486, 0.8311, 0.5282, 0.9086, 0.486, 0.9086, 0.4437, 0.8311, 0.4437, 0.8311, 0.486, 0.9086, 0.4437, 0.9086, 0.4015, 0.8311, 0.4015, 0.8311, 0.4437, 0.9086, 0.4015, 0.9086, 0.3593, 0.8311, 0.3593, 0.8311, 0.4015, 0.9086, 0.3593, 0.9086, 0.317, 0.8311, 0.317, 0.8311, 0.3593, 0.9086, 0.317, 0.9086, 0.2748, 0.8311, 0.2748, 0.8311, 0.317, 0.9086, 0.2748, 0.9086, 0.2326, 0.8311, 0.2326, 0.8311, 0.2748, 0.9086, 0.2326, 0.9086, 0.1903, 0.8311, 0.1903, 0.8311, 0.2326, 0.9086, 0.1903, 0.9086, 0.1481, 0.8311, 0.1481, 0.8311, 0.1903, 0.986, 0.5704, 0.986, 0.5282, 0.9086, 0.5282, 0.9086, 0.5704, 0.986, 0.5282, 0.986, 0.486, 0.9086, 0.486, 0.9086, 0.5282, 0.986, 0.486, 0.986, 0.4437, 0.9086, 0.4437, 0.9086, 0.486, 0.986, 0.4437, 0.986, 0.4015, 0.9086, 0.4015, 0.9086, 0.4437, 0.986, 0.4015, 0.986, 0.3593, 0.9086, 0.3593, 0.9086, 0.4015, 0.986, 0.3593, 0.986, 0.317, 0.9086, 0.317, 0.9086, 0.3593, 0.986, 0.317, 0.986, 0.2748, 0.9086, 0.2748, 0.9086, 0.317, 0.986, 0.2748, 0.986, 0.2326, 0.9086, 0.2326, 0.9086, 0.2748, 0.986, 0.2326, 0.986, 0.1903, 0.9086, 0.1903, 0.9086, 0.2326, 0.986, 0.1903, 0.986, 0.1481, 0.9086, 0.1481, 0.9086, 0.1903, 0.1727, 0.006419, 0.1727, 0.04865, 0.09531, 0.04865, 0.09531, 0.006419, 0.1727, 0.04865, 0.1727, 0.09089, 0.09531, 0.09089, 0.09531, 0.04865, 0.1727, 0.09089, 0.1727, 0.1331, 0.09531, 0.1331, 0.09531, 0.09089, 0.1727, 0.1331, 0.1727, 0.1754, 0.09531, 0.1754, 0.09531, 0.1331, 0.1727, 0.1754, 0.1727, 0.2176, 0.09531, 0.2176, 0.09531, 0.1754, 0.1727, 0.2176, 0.1727, 0.2598, 0.09531, 0.2598, 0.09531, 0.2176, 0.1727, 0.2598, 0.1727, 0.3021, 0.09531, 0.3021, 0.09531, 0.2598, 0.1727, 0.3021, 0.1727, 0.3443, 0.09531, 0.3443, 0.09531, 0.3021, 0.1727, 0.3443, 0.1727, 0.3865, 0.09531, 0.3865, 0.09531, 0.3443, 0.1727, 0.3865, 0.1727, 0.4288, 0.09531, 0.4288, 0.09531, 0.3865, 0.2502, 0.006419, 0.2502, 0.04865, 0.1727, 0.04865, 0.1727, 0.006419, 0.2502, 0.04865, 0.2502, 0.09089, 0.1727, 0.09089, 0.1727, 0.04865, 0.2502, 0.09089, 0.2502, 0.1331, 0.1727, 0.1331, 0.1727, 0.09089, 0.2502, 0.1331, 0.2502, 0.1754, 0.1727, 0.1754, 0.1727, 0.1331, 0.2502, 0.1754, 0.2502, 0.2176, 0.1727, 0.2176, 0.1727, 0.1754, 0.2502, 0.2176, 0.2502, 0.2598, 0.1727, 0.2598, 0.1727, 0.2176, 0.2502, 0.2598, 0.2502, 0.3021, 0.1727, 0.3021, 0.1727, 0.2598, 0.2502, 0.3021, 0.2502, 0.3443, 0.1727, 0.3443, 0.1727, 0.3021, 0.2502, 0.3443, 0.2502, 0.3865, 0.1727, 0.3865, 0.1727, 0.3443, 0.2502, 0.3865, 0.2502, 0.4288, 0.1727, 0.4288, 0.1727, 0.3865, 0.3276, 0.006419, 0.3276, 0.04865, 0.2502, 0.04865, 0.2502, 0.006419, 0.3276, 0.04865, 0.3276, 0.09089, 0.2502, 0.09089, 0.2502, 0.04865, 0.3276, 0.09089, 0.3276, 0.1331, 0.2502, 0.1331, 0.2502, 0.09089, 0.3276, 0.1331, 0.3276, 0.1754, 0.2502, 0.1754, 0.2502, 0.1331, 0.3276, 0.1754, 0.3276, 0.2176, 0.2502, 0.2176, 0.2502, 0.1754, 0.3276, 0.2176, 0.3276, 0.2598, 0.2502, 0.2598, 0.2502, 0.2176, 0.3276, 0.2598, 0.3276, 0.3021, 0.2502, 0.3021, 0.2502, 0.2598, 0.3276, 0.3021, 0.3276, 0.3443, 0.2502, 0.3443, 0.2502, 0.3021, 0.3276, 0.3443, 0.3276, 0.3865, 0.2502, 0.3865, 0.2502, 0.3443, 0.405, 0.006419, 0.405, 0.04865, 0.3276, 0.04865, 0.3276, 0.006419, 0.405, 0.04865, 0.405, 0.09089, 0.3276, 0.09089, 0.3276, 0.04865, 0.405, 0.09089, 0.405, 0.1331, 0.3276, 0.1331, 0.3276, 0.09089, 0.405, 0.1331, 0.405, 0.1754, 0.3276, 0.1754, 0.3276, 0.1331, 0.405, 0.1754, 0.405, 0.2176, 0.3276, 0.2176, 0.3276, 0.1754, 0.405, 0.2176, 0.405, 0.2598, 0.3276, 0.2598, 0.3276, 0.2176, 0.405, 0.2598, 0.405, 0.3021, 0.3276, 0.3021, 0.3276, 0.2598, 0.405, 0.3021, 0.405, 0.3443, 0.3276, 0.3443, 0.3276, 0.3021, 0.4824, 0.006419, 0.4824, 0.04865, 0.405, 0.04865, 0.405, 0.006419, 0.4824, 0.04865, 0.4824, 0.09089, 0.405, 0.09089, 0.405, 0.04865, 0.4824, 0.09089, 0.4824, 0.1331, 0.405, 0.1331, 0.405, 0.09089, 0.4824, 0.1331, 0.4824, 0.1754, 0.405, 0.1754, 0.405, 0.1331, 0.4824, 0.1754, 0.4824, 0.2176, 0.405, 0.2176, 0.405, 0.1754, 0.4824, 0.2176, 0.4824, 0.2598, 0.405, 0.2598, 0.405, 0.2176, 0.4824, 0.2598, 0.4824, 0.3021, 0.405, 0.3021, 0.405, 0.2598, 0.5599, 0.006419, 0.5599, 0.04865, 0.4824, 0.04865, 0.4824, 0.006419, 0.5599, 0.04865, 0.5599, 0.09089, 0.4824, 0.09089, 0.4824, 0.04865, 0.5599, 0.09089, 0.5599, 0.1331, 0.4824, 0.1331, 0.4824, 0.09089, 0.5599, 0.1331, 0.5599, 0.1754, 0.4824, 0.1754, 0.4824, 0.1331, 0.5599, 0.1754, 0.5599, 0.2176, 0.4824, 0.2176, 0.4824, 0.1754, 0.5599, 0.2176, 0.5599, 0.2598, 0.4824, 0.2598, 0.4824, 0.2176, 0.6373, 0.006419, 0.6373, 0.04865, 0.5599, 0.04865, 0.5599, 0.006419, 0.6373, 0.04865, 0.6373, 0.09089, 0.5599, 0.09089, 0.5599, 0.04865, 0.6373, 0.09089, 0.6373, 0.1331, 0.5599, 0.1331, 0.5599, 0.09089, 0.6373, 0.1331, 0.6373, 0.1754, 0.5599, 0.1754, 0.5599, 0.1331, 0.6373, 0.1754, 0.6331, 0.2209, 0.5599, 0.2176, 0.5599, 0.1754, 0.7147, 0.006419, 0.7147, 0.04865, 0.6373, 0.04865, 0.6373, 0.006419, 0.7147, 0.04865, 0.7147, 0.09089, 0.6373, 0.09089, 0.6373, 0.04865, 0.7147, 0.09089, 0.7147, 0.1331, 0.6373, 0.1331, 0.6373, 0.09089, 0.7147, 0.1331, 0.7147, 0.1754, 0.6373, 0.1754, 0.6373, 0.1331, 0.7922, 0.006419, 0.7922, 0.04865, 0.7147, 0.04865, 0.7147, 0.006419, 0.7922, 0.04865, 0.7922, 0.09089, 0.7147, 0.09089, 0.7147, 0.04865, 0.7922, 0.09089, 0.7922, 0.1331, 0.7147, 0.1331, 0.7147, 0.09089, 0.8696, 0.006419, 0.8696, 0.04865, 0.7922, 0.04865, 0.7922, 0.006419, 0.8696, 0.04865, 0.8696, 0.09089, 0.7922, 0.09089, 0.7922, 0.04865, 0.947, 0.006419, 0.947, 0.04865, 0.8696, 0.04865, 0.8696, 0.006419, 0.09531, 0.006419, 0.09531, 0.04865, 0.01788, 0.04865, 0.01788, 0.006419, 0.09531, 0.04865, 0.09531, 0.09089, 0.01788, 0.09089, 0.01788, 0.04865, 0.09531, 0.09089, 0.09531, 0.1331, 0.01788, 0.1331, 0.01788, 0.09089, 0.09531, 0.1331, 0.09531, 0.1754, 0.01788, 0.1754, 0.01788, 0.1331, 0.09531, 0.1754, 0.09531, 0.2176, 0.01788, 0.2176, 0.01788, 0.1754, 0.09531, 0.2176, 0.09531, 0.2598, 0.01788, 0.2598, 0.01788, 0.2176, 0.09531, 0.2598, 0.09531, 0.3021, 0.01788, 0.3021, 0.01788, 0.2598, 0.09531, 0.3021, 0.09531, 0.3443, 0.01788, 0.3443, 0.01788, 0.3021, 0.09531, 0.3443, 0.09531, 0.3865, 0.01788, 0.3865, 0.01788, 0.3443, 0.09531, 0.3865, 0.09531, 0.4288, 0.01788, 0.4288, 0.01788, 0.3865, 0.7283, 0.384, 0.7671, 0.384, 0.7671, 0.4374, 0.7283, 0.4374, 0.1343, 0.5704, 0.1343, 0.5282, 0.05686, 0.5282, 0.05686, 0.5704, 0.09291, 0.5013, 0.09291, 0.5464, 0.03091, 0.5464, 0.03091, 0.5013, 0.09291, 0.5464, 0.09291, 0.5915, 0.03091, 0.5915, 0.03091, 0.5464, 0.09291, 0.5915, 0.09291, 0.6366, 0.03091, 0.6366, 0.03091, 0.5915, 0.09291, 0.6366, 0.09291, 0.6817, 0.03091, 0.6817, 0.03091, 0.6366, 0.09291, 0.6817, 0.09291, 0.7268, 0.03091, 0.7268, 0.03091, 0.6817, 0.09291, 0.7268, 0.09291, 0.7719, 0.03091, 0.7719, 0.03091, 0.7268, 0.09291, 0.7719, 0.09291, 0.817, 0.03091, 0.817, 0.03091, 0.7719, 0.09291, 0.817, 0.09291, 0.8621, 0.03091, 0.8621, 0.03091, 0.817, 0.09291, 0.8621, 0.09291, 0.9072, 0.03091, 0.9072, 0.03091, 0.8621, 0.09291, 0.9072, 0.09291, 0.9522, 0.03091, 0.9522, 0.03091, 0.9072, 0.5269, 0.9072, 0.5269, 0.9522, 0.4649, 0.9522, 0.4649, 0.9072, 0.4649, 0.9072, 0.4649, 0.9522, 0.4029, 0.9522, 0.4029, 0.9072, 0.4029, 0.9072, 0.4029, 0.9522, 0.3409, 0.9522, 0.3409, 0.9072, 0.3409, 0.9072, 0.3409, 0.9522, 0.2789, 0.9522, 0.2789, 0.9072, 0.2789, 0.9072, 0.2789, 0.9522, 0.2169, 0.9522, 0.2169, 0.9072, 0.2169, 0.9072, 0.2169, 0.9522, 0.1549, 0.9522, 0.1549, 0.9072, 0.1549, 0.9072, 0.1549, 0.9522, 0.09291, 0.9522, 0.09291, 0.9072, 0.5269, 0.8621, 0.5269, 0.9072, 0.4649, 0.9072, 0.4649, 0.8621, 0.4649, 0.8621, 0.4649, 0.9072, 0.4029, 0.9072, 0.4029, 0.8621, 0.4029, 0.8621, 0.4029, 0.9072, 0.3409, 0.9072, 0.3409, 0.8621, 0.3409, 0.8621, 0.3409, 0.9072, 0.2789, 0.9072, 0.2789, 0.8621, 0.2789, 0.8621, 0.2789, 0.9072, 0.2169, 0.9072, 0.2169, 0.8621, 0.2169, 0.8621, 0.2169, 0.9072, 0.1549, 0.9072, 0.1549, 0.8621, 0.1549, 0.8621, 0.1549, 0.9072, 0.09291, 0.9072, 0.09291, 0.8621, 0.5269, 0.817, 0.5269, 0.8621, 0.4649, 0.8621, 0.4649, 0.817, 0.4649, 0.817, 0.4649, 0.8621, 0.4029, 0.8621, 0.4029, 0.817, 0.4029, 0.817, 0.4029, 0.8621, 0.3409, 0.8621, 0.3409, 0.817, 0.3409, 0.817, 0.3409, 0.8621, 0.2789, 0.8621, 0.2789, 0.817, 0.2789, 0.817, 0.2789, 0.8621, 0.2169, 0.8621, 0.2169, 0.817, 0.2169, 0.817, 0.2169, 0.8621, 0.1549, 0.8621, 0.1549, 0.817, 0.1549, 0.817, 0.1549, 0.8621, 0.09291, 0.8621, 0.09291, 0.817, 0.5269, 0.7719, 0.5269, 0.817, 0.4649, 0.817, 0.4649, 0.7719, 0.4649, 0.7719, 0.4649, 0.817, 0.4029, 0.817, 0.4029, 0.7719, 0.4029, 0.7719, 0.4029, 0.817, 0.3409, 0.817, 0.3409, 0.7719, 0.3409, 0.7719, 0.3409, 0.817, 0.2789, 0.817, 0.2789, 0.7719, 0.2789, 0.7719, 0.2789, 0.817, 0.2169, 0.817, 0.2169, 0.7719, 0.2169, 0.7719, 0.2169, 0.817, 0.1549, 0.817, 0.1549, 0.7719, 0.1549, 0.7719, 0.1549, 0.817, 0.09291, 0.817, 0.09291, 0.7719, 0.5269, 0.7268, 0.5269, 0.7719, 0.4649, 0.7719, 0.4649, 0.7268, 0.4649, 0.7268, 0.4649, 0.7719, 0.4029, 0.7719, 0.4029, 0.7268, 0.4029, 0.7268, 0.4029, 0.7719, 0.3409, 0.7719, 0.3409, 0.7268, 0.3409, 0.7268, 0.3409, 0.7719, 0.2789, 0.7719, 0.2789, 0.7268, 0.2789, 0.7268, 0.2789, 0.7719, 0.2169, 0.7719, 0.2169, 0.7268, 0.2169, 0.7268, 0.2169, 0.7719, 0.1549, 0.7719, 0.1549, 0.7268, 0.1549, 0.7268, 0.1549, 0.7719, 0.09291, 0.7719, 0.09291, 0.7268, 0.5269, 0.6817, 0.5269, 0.7268, 0.4649, 0.7268, 0.4649, 0.6817, 0.4649, 0.6817, 0.4649, 0.7268, 0.4029, 0.7268, 0.4029, 0.6817, 0.4029, 0.6817, 0.4029, 0.7268, 0.3409, 0.7268, 0.3409, 0.6817, 0.3409, 0.6817, 0.3409, 0.7268, 0.2789, 0.7268, 0.2789, 0.6817, 0.2789, 0.6817, 0.2789, 0.7268, 0.2169, 0.7268, 0.2169, 0.6817, 0.2169, 0.6817, 0.2169, 0.7268, 0.1549, 0.7268, 0.1549, 0.6817, 0.1549, 0.6817, 0.1549, 0.7268, 0.09291, 0.7268, 0.09291, 0.6817, 0.5269, 0.6366, 0.5269, 0.6817, 0.4649, 0.6817, 0.4649, 0.6366, 0.4649, 0.6366, 0.4649, 0.6817, 0.4029, 0.6817, 0.4029, 0.6366, 0.4029, 0.6366, 0.4029, 0.6817, 0.3409, 0.6817, 0.3409, 0.6366, 0.3409, 0.6366, 0.3409, 0.6817, 0.2789, 0.6817, 0.2789, 0.6366, 0.2789, 0.6366, 0.2789, 0.6817, 0.2169, 0.6817, 0.2169, 0.6366, 0.2169, 0.6366, 0.2169, 0.6817, 0.1549, 0.6817, 0.1549, 0.6366, 0.1549, 0.6366, 0.1549, 0.6817, 0.09291, 0.6817, 0.09291, 0.6366, 0.5269, 0.5915, 0.5269, 0.6366, 0.4649, 0.6366, 0.4649, 0.5915, 0.4649, 0.5915, 0.4649, 0.6366, 0.4029, 0.6366, 0.4029, 0.5915, 0.4029, 0.5915, 0.4029, 0.6366, 0.3409, 0.6366, 0.3409, 0.5915, 0.3409, 0.5915, 0.3409, 0.6366, 0.2789, 0.6366, 0.2789, 0.5915, 0.2789, 0.5915, 0.2789, 0.6366, 0.2169, 0.6366, 0.2169, 0.5915, 0.2169, 0.5915, 0.2169, 0.6366, 0.1549, 0.6366, 0.1549, 0.5915, 0.1549, 0.5915, 0.1549, 0.6366, 0.09291, 0.6366, 0.09291, 0.5915, 0.5269, 0.5464, 0.5269, 0.5915, 0.4649, 0.5915, 0.4649, 0.5464, 0.4649, 0.5464, 0.4649, 0.5915, 0.4029, 0.5915, 0.4029, 0.5464, 0.4029, 0.5464, 0.4029, 0.5915, 0.3409, 0.5915, 0.3409, 0.5464, 0.3409, 0.5464, 0.3409, 0.5915, 0.2789, 0.5915, 0.2789, 0.5464, 0.2789, 0.5464, 0.2789, 0.5915, 0.2169, 0.5915, 0.2169, 0.5464, 0.2169, 0.5464, 0.2169, 0.5915, 0.1549, 0.5915, 0.1549, 0.5464, 0.1549, 0.5464, 0.1549, 0.5915, 0.09291, 0.5915, 0.09291, 0.5464, 0.5269, 0.5013, 0.5269, 0.5464, 0.4649, 0.5464, 0.4649, 0.5013, 0.4649, 0.5013, 0.4649, 0.5464, 0.4029, 0.5464, 0.4029, 0.5013, 0.4029, 0.5013, 0.4029, 0.5464, 0.3409, 0.5464, 0.3409, 0.5013, 0.3409, 0.5013, 0.3409, 0.5464, 0.2789, 0.5464, 0.2789, 0.5013, 0.2789, 0.5013, 0.2789, 0.5464, 0.2169, 0.5464, 0.2169, 0.5013, 0.2169, 0.5013, 0.2169, 0.5464, 0.1549, 0.5464, 0.1549, 0.5013, 0.1549, 0.5013, 0.1549, 0.5464, 0.09291, 0.5464, 0.09291, 0.5013, 0.7283, 0.01036, 0.7671, 0.01036, 0.7671, 0.06375, 0.7283, 0.06375, 0.7283, 0.06375, 0.7671, 0.06375, 0.7671, 0.1171, 0.7283, 0.1171, 0.7283, 0.1171, 0.7671, 0.1171, 0.7671, 0.1705, 0.7283, 0.1705, 0.7283, 0.1705, 0.7671, 0.1705, 0.7671, 0.2239, 0.7283, 0.2239, 0.7283, 0.2239, 0.7671, 0.2239, 0.7671, 0.2773, 0.7283, 0.2773, 0.7283, 0.2773, 0.7671, 0.2773, 0.7657, 0.3254, 0.7269, 0.3254, 0.7269, 0.3254, 0.7657, 0.3254, 0.7671, 0.384, 0.7283, 0.384, 0.4245, 0.8726, 0.3797, 0.8726, 0.3797, 0.839, 0.4261, 0.8357, 0.4261, 0.8357, 0.3797, 0.839, 0.3797, 0.8054, 0.4245, 0.8054, 0.4245, 0.8054, 0.3797, 0.8054, 0.3797, 0.7718, 0.4245, 0.7718, 0.4245, 0.7718, 0.3797, 0.7718, 0.3822, 0.7399, 0.4269, 0.7399, 0.4269, 0.7399, 0.3822, 0.7399, 0.3797, 0.7047, 0.4245, 0.7047, 0.4245, 0.7047, 0.3797, 0.7047, 0.3813, 0.6678, 0.4245, 0.6711, 0.4245, 0.6711, 0.3813, 0.6678, 0.3797, 0.6375, 0.4269, 0.6392, 0.4765, 0.6039, 0.5213, 0.6039, 0.5213, 0.6375, 0.4765, 0.6375, 0.4765, 0.6375, 0.5213, 0.6375, 0.5197, 0.6744, 0.4765, 0.6711, 0.4765, 0.6711, 0.5197, 0.6744, 0.5213, 0.7047, 0.4749, 0.708, 0.4749, 0.708, 0.5213, 0.7047, 0.5213, 0.7383, 0.4741, 0.7366, 0.4741, 0.7366, 0.5213, 0.7383, 0.5213, 0.7718, 0.4741, 0.7702, 0.4741, 0.7702, 0.5213, 0.7718, 0.5213, 0.8054, 0.4765, 0.8054, 0.4765, 0.8054, 0.5213, 0.8054, 0.5213, 0.839, 0.4765, 0.839, 0.8376, 0.6041, 0.862, 0.6039, 0.8622, 0.6375, 0.8378, 0.6377, 0.8378, 0.6377, 0.8622, 0.6375, 0.8624, 0.6711, 0.8379, 0.6712, 0.8379, 0.6712, 0.8624, 0.6711, 0.8634, 0.708, 0.8381, 0.7048, 0.8381, 0.7048, 0.8634, 0.708, 0.8608, 0.7366, 0.8363, 0.7368, 0.8363, 0.7368, 0.8608, 0.7366, 0.8609, 0.7702, 0.8385, 0.772, 0.8385, 0.772, 0.8609, 0.7702, 0.8631, 0.8054, 0.8395, 0.8089, 0.8395, 0.8089, 0.8631, 0.8054, 0.8632, 0.839, 0.8388, 0.8391, 0.5974, 0.4374, 0.5586, 0.4374, 0.5572, 0.3787, 0.6005, 0.3867, 0.6005, 0.3867, 0.5572, 0.3787, 0.5586, 0.3307, 0.5974, 0.3307, 0.5974, 0.3307, 0.5586, 0.3307, 0.5586, 0.2773, 0.5974, 0.2773, 0.5974, 0.2773, 0.5586, 0.2773, 0.5617, 0.2265, 0.5974, 0.2239, 0.5974, 0.2239, 0.5617, 0.2265, 0.5586, 0.1705, 0.5974, 0.1705, 0.5974, 0.1705, 0.5586, 0.1705, 0.5586, 0.1171, 0.6005, 0.1198, 0.6005, 0.1198, 0.5586, 0.1171, 0.5617, 0.06637, 0.596, 0.05844, 0.8059, 0.4374, 0.7671, 0.4374, 0.7671, 0.384, 0.8059, 0.384, 0.8059, 0.384, 0.7671, 0.384, 0.7671, 0.3307, 0.8059, 0.3307, 0.8059, 0.3307, 0.7671, 0.3307, 0.7671, 0.2773, 0.8059, 0.2773, 0.8059, 0.2773, 0.7671, 0.2773, 0.7671, 0.2239, 0.8059, 0.2239, 0.8059, 0.2239, 0.7671, 0.2239, 0.7671, 0.1705, 0.8059, 0.1705, 0.8059, 0.1705, 0.7671, 0.1705, 0.7671, 0.1171, 0.8059, 0.1171, 0.8059, 0.1171, 0.7671, 0.1171, 0.7671, 0.06375, 0.8059, 0.06375, 0.702, 0.6039, 0.7468, 0.6039, 0.7444, 0.6359, 0.702, 0.6375, 0.702, 0.6375, 0.7444, 0.6359, 0.7468, 0.6711, 0.702, 0.6711, 0.702, 0.6711, 0.7468, 0.6711, 0.7468, 0.7047, 0.702, 0.7047, 0.702, 0.7047, 0.7468, 0.7047, 0.7468, 0.7383, 0.702, 0.7383, 0.702, 0.7383, 0.7468, 0.7383, 0.7468, 0.7718, 0.702, 0.7718, 0.702, 0.7718, 0.7468, 0.7718, 0.7444, 0.8038, 0.702, 0.8054, 0.702, 0.8054, 0.7444, 0.8038, 0.7452, 0.8423, 0.702, 0.839, 0.688, 0.01036, 0.7269, 0.01036, 0.7269, 0.06375, 0.6849, 0.06112, 0.6849, 0.06112, 0.7269, 0.06375, 0.7269, 0.1171, 0.6849, 0.1145, 0.6849, 0.1145, 0.7269, 0.1171, 0.7269, 0.1705, 0.688, 0.1705, 0.688, 0.1705, 0.7269, 0.1705, 0.7269, 0.2239, 0.688, 0.2239, 0.688, 0.2239, 0.7269, 0.2239, 0.7269, 0.2773, 0.688, 0.2773, 0.688, 0.2773, 0.7269, 0.2773, 0.7269, 0.3307, 0.688, 0.3307, 0.688, 0.3307, 0.7269, 0.3307, 0.7269, 0.384, 0.688, 0.384, 0.5229, 0.6039, 0.5677, 0.6039, 0.5653, 0.6359, 0.5229, 0.6375, 0.5229, 0.6375, 0.5653, 0.6359, 0.5653, 0.6695, 0.5213, 0.6744, 0.5213, 0.6744, 0.5653, 0.6695, 0.5677, 0.7047, 0.5229, 0.7047, 0.5229, 0.7047, 0.5677, 0.7047, 0.5677, 0.7383, 0.5229, 0.7383, 0.5229, 0.7383, 0.5677, 0.7383, 0.5677, 0.7718, 0.5229, 0.7718, 0.5229, 0.7718, 0.5677, 0.7718, 0.5677, 0.8054, 0.5229, 0.8054, 0.5229, 0.8054, 0.5677, 0.8054, 0.5677, 0.839, 0.5229, 0.839, 0.643, 0.4403, 0.6011, 0.4374, 0.6015, 0.384, 0.6403, 0.3843, 0.6403, 0.3843, 0.6015, 0.384, 0.6005, 0.3253, 0.6407, 0.3309, 0.6407, 0.3309, 0.6005, 0.3253, 0.6023, 0.2773, 0.6411, 0.2776, 0.6411, 0.2776, 0.6023, 0.2773, 0.6027, 0.2239, 0.6401, 0.2189, 0.6401, 0.2189, 0.6027, 0.2239, 0.6031, 0.1705, 0.6419, 0.1708, 0.6419, 0.1708, 0.6031, 0.1705, 0.6034, 0.1171, 0.6423, 0.1174, 0.6423, 0.1174, 0.6034, 0.1171, 0.6038, 0.06375, 0.6426, 0.06403, 0.6572, 0.8726, 0.6149, 0.8742, 0.6125, 0.839, 0.6572, 0.839, 0.6572, 0.839, 0.6125, 0.839, 0.6125, 0.8054, 0.6572, 0.8054, 0.6572, 0.8054, 0.6125, 0.8054, 0.6125, 0.7718, 0.6572, 0.7718, 0.6572, 0.7718, 0.6125, 0.7718, 0.6141, 0.7349, 0.6572, 0.7383, 0.6572, 0.7383, 0.6141, 0.7349, 0.6125, 0.7047, 0.6572, 0.7047, 0.6572, 0.7047, 0.6125, 0.7047, 0.6125, 0.6711, 0.6572, 0.6711, 0.6572, 0.6711, 0.6125, 0.6711, 0.6125, 0.6375, 0.6572, 0.6375, 0.8363, 0.8726, 0.7916, 0.8726, 0.7916, 0.839, 0.8363, 0.839, 0.8363, 0.839, 0.7916, 0.839, 0.7916, 0.8054, 0.8363, 0.8054, 0.8363, 0.8054, 0.7916, 0.8054, 0.7916, 0.7718, 0.8363, 0.7718, 0.8363, 0.7718, 0.7916, 0.7718, 0.7916, 0.7383, 0.8363, 0.7383, 0.8363, 0.7383, 0.7916, 0.7383, 0.7916, 0.7047, 0.8363, 0.7047, 0.8363, 0.7047, 0.7916, 0.7047, 0.7916, 0.6711, 0.8363, 0.6711, 0.8363, 0.6711, 0.7916, 0.6711, 0.7916, 0.6375, 0.8363, 0.6375, 0.8917, 0.6039, 0.9162, 0.6039, 0.9162, 0.6375, 0.8917, 0.6375, 0.8917, 0.6375, 0.9162, 0.6375, 0.9162, 0.6711, 0.8917, 0.6711, 0.8917, 0.6711, 0.9162, 0.6711, 0.9162, 0.7047, 0.8907, 0.7064, 0.8907, 0.7064, 0.9162, 0.7047, 0.9162, 0.7383, 0.8917, 0.7383, 0.8917, 0.7383, 0.9162, 0.7383, 0.9162, 0.7718, 0.8917, 0.7718, 0.8917, 0.7718, 0.9162, 0.7718, 0.9162, 0.8054, 0.8898, 0.8038, 0.8898, 0.8038, 0.9162, 0.8054, 0.9162, 0.839, 0.8917, 0.839, 0.8878, 0.8759, 0.8634, 0.8759, 0.8634, 0.8423, 0.8878, 0.8423, 0.8878, 0.8423, 0.8634, 0.8423, 0.8634, 0.8088, 0.8878, 0.8088, 0.8878, 0.8088, 0.8634, 0.8088, 0.8634, 0.7752, 0.8878, 0.7752, 0.8878, 0.7752, 0.8634, 0.7752, 0.8634, 0.7416, 0.8898, 0.7433, 0.8898, 0.7433, 0.8634, 0.7416, 0.8634, 0.708, 0.8878, 0.708, 0.8878, 0.708, 0.8634, 0.708, 0.8634, 0.6744, 0.8878, 0.6744, 0.8878, 0.6744, 0.8634, 0.6744, 0.8634, 0.6409, 0.8898, 0.6425, 0.6125, 0.8759, 0.5677, 0.8759, 0.5677, 0.8423, 0.6125, 0.8423, 0.6125, 0.8423, 0.5677, 0.8423, 0.5677, 0.8088, 0.6125, 0.8088, 0.6125, 0.8088, 0.5677, 0.8088, 0.5677, 0.7752, 0.6125, 0.7752, 0.6125, 0.7752, 0.5677, 0.7752, 0.5701, 0.7432, 0.6125, 0.7416, 0.6125, 0.7416, 0.5701, 0.7432, 0.5677, 0.708, 0.6125, 0.708, 0.6125, 0.708, 0.5677, 0.708, 0.5677, 0.6744, 0.6125, 0.6744, 0.6125, 0.6744, 0.5677, 0.6744, 0.5701, 0.6425, 0.6125, 0.6409, 0.9662, 0.8726, 0.9417, 0.8726, 0.9417, 0.839, 0.9662, 0.839, 0.9662, 0.839, 0.9417, 0.839, 0.9417, 0.8054, 0.9662, 0.8054, 0.9662, 0.8054, 0.9417, 0.8054, 0.9417, 0.7718, 0.9662, 0.7718, 0.9662, 0.7718, 0.9417, 0.7718, 0.9417, 0.7383, 0.9662, 0.7383, 0.9662, 0.7383, 0.9417, 0.7383, 0.9417, 0.7047, 0.9662, 0.7047, 0.9662, 0.7047, 0.9417, 0.7047, 0.9417, 0.6711, 0.9662, 0.6711, 0.9662, 0.6711, 0.9417, 0.6711, 0.9417, 0.6375, 0.9662, 0.6375, 0.4293, 0.6039, 0.4741, 0.6039, 0.4741, 0.6375, 0.4293, 0.6375, 0.4293, 0.6375, 0.4741, 0.6375, 0.4741, 0.6711, 0.4269, 0.6695, 0.4269, 0.6695, 0.4741, 0.6711, 0.4741, 0.7047, 0.4269, 0.703, 0.4269, 0.703, 0.4741, 0.7047, 0.4741, 0.7383, 0.4293, 0.7383, 0.4293, 0.7383, 0.4741, 0.7383, 0.4741, 0.7718, 0.4293, 0.7718, 0.4293, 0.7718, 0.4741, 0.7718, 0.4741, 0.8054, 0.4293, 0.8054, 0.4293, 0.8054, 0.4741, 0.8054, 0.4741, 0.839, 0.4293, 0.839, 0.6461, 0.01036, 0.6849, 0.01036, 0.6849, 0.06375, 0.6461, 0.06375, 0.6461, 0.06375, 0.6849, 0.06375, 0.6818, 0.1145, 0.6461, 0.1171, 0.6461, 0.1171, 0.6818, 0.1145, 0.6818, 0.1679, 0.6461, 0.1705, 0.6461, 0.1705, 0.6818, 0.1679, 0.6849, 0.2239, 0.643, 0.2213, 0.643, 0.2213, 0.6849, 0.2239, 0.6849, 0.2773, 0.6475, 0.2826, 0.6475, 0.2826, 0.6849, 0.2773, 0.6849, 0.3307, 0.6461, 0.3307, 0.6461, 0.3307, 0.6849, 0.3307, 0.6849, 0.384, 0.6461, 0.384, 0.7916, 0.8726, 0.7468, 0.8726, 0.7468, 0.839, 0.7916, 0.839, 0.7916, 0.839, 0.7468, 0.839, 0.7468, 0.8054, 0.7916, 0.8054, 0.7916, 0.8054, 0.7468, 0.8054, 0.7468, 0.7718, 0.7916, 0.7718, 0.7916, 0.7718, 0.7468, 0.7718, 0.7492, 0.7399, 0.7916, 0.7383, 0.7916, 0.7383, 0.7492, 0.7399, 0.7484, 0.7013, 0.7916, 0.7047, 0.7916, 0.7047, 0.7484, 0.7013, 0.7468, 0.6711, 0.7916, 0.6711, 0.7916, 0.6711, 0.7468, 0.6711, 0.7468, 0.6375, 0.7916, 0.6375, 0.702, 0.8726, 0.6572, 0.8726, 0.6572, 0.839, 0.702, 0.839, 0.702, 0.839, 0.6572, 0.839, 0.6572, 0.8054, 0.702, 0.8054, 0.702, 0.8054, 0.6572, 0.8054, 0.6613, 0.7702, 0.702, 0.7718, 0.702, 0.7718, 0.6613, 0.7702, 0.6572, 0.7383, 0.702, 0.7383, 0.702, 0.7383, 0.6572, 0.7383, 0.6572, 0.7047, 0.702, 0.7047, 0.702, 0.7047, 0.6572, 0.7047, 0.6597, 0.6728, 0.702, 0.6711, 0.702, 0.6711, 0.6597, 0.6728, 0.6572, 0.6375, 0.702, 0.6375, 0.9406, 0.8726, 0.9162, 0.8726, 0.9162, 0.839, 0.9406, 0.839, 0.9406, 0.839, 0.9162, 0.839, 0.9162, 0.8054, 0.9406, 0.8054, 0.9406, 0.8054, 0.9162, 0.8054, 0.9162, 0.7718, 0.9406, 0.7718, 0.9406, 0.7718, 0.9162, 0.7718, 0.9162, 0.7383, 0.9406, 0.7383, 0.9406, 0.7383, 0.9162, 0.7383, 0.9162, 0.7047, 0.9406, 0.7047, 0.9406, 0.7047, 0.9162, 0.7047, 0.9162, 0.6711, 0.9417, 0.6717, 0.9417, 0.6717, 0.9162, 0.6711, 0.9162, 0.6375, 0.9417, 0.6381, 0.5317, 0.4898, 0.5317, 0.5345, 0.4982, 0.5345, 0.4982, 0.4898, 0.4982, 0.4898, 0.4982, 0.5345, 0.4646, 0.5345, 0.4646, 0.4898, 0.4646, 0.4898, 0.4646, 0.5345, 0.4311, 0.5345, 0.4311, 0.4898, 0.4311, 0.4898, 0.4311, 0.5345, 0.3976, 0.5345, 0.3976, 0.4898, 0.3976, 0.4898, 0.3976, 0.5345, 0.3641, 0.5345, 0.3641, 0.4898, 0.3641, 0.4898, 0.3641, 0.5345, 0.3305, 0.5345, 0.3305, 0.4898, 0.3305, 0.4898, 0.3305, 0.5345, 0.297, 0.5345, 0.297, 0.4898, 0.5317, 0.4452, 0.5317, 0.4898, 0.4982, 0.4898, 0.4982, 0.4452, 0.4982, 0.4452, 0.4982, 0.4898, 0.4646, 0.4898, 0.4646, 0.4452, 0.4646, 0.4452, 0.4646, 0.4898, 0.4311, 0.4898, 0.4311, 0.4452, 0.4311, 0.4452, 0.4311, 0.4898, 0.3976, 0.4898, 0.3976, 0.4452, 0.3976, 0.4452, 0.3976, 0.4898, 0.3641, 0.4898, 0.3641, 0.4452, 0.3641, 0.4452, 0.3641, 0.4898, 0.3305, 0.4898, 0.3305, 0.4452, 0.3305, 0.4452, 0.3305, 0.4898, 0.297, 0.4898, 0.297, 0.4452, 0.5317, 0.4005, 0.5317, 0.4452, 0.4982, 0.4452, 0.4982, 0.4005, 0.4982, 0.4005, 0.4982, 0.4452, 0.4646, 0.4452, 0.4646, 0.4005, 0.4646, 0.4005, 0.4646, 0.4452, 0.4311, 0.4452, 0.4311, 0.4005, 0.4311, 0.4005, 0.4311, 0.4452, 0.3976, 0.4452, 0.3976, 0.4005, 0.3976, 0.4005, 0.3976, 0.4452, 0.3641, 0.4452, 0.3641, 0.4005, 0.3641, 0.4005, 0.3641, 0.4452, 0.3305, 0.4452, 0.3305, 0.4005, 0.3305, 0.4005, 0.3305, 0.4452, 0.297, 0.4452, 0.297, 0.4005, 0.5317, 0.3558, 0.5317, 0.4005, 0.4982, 0.4005, 0.4982, 0.3558, 0.4982, 0.3558, 0.4982, 0.4005, 0.4646, 0.4005, 0.4646, 0.3558, 0.4646, 0.3558, 0.4646, 0.4005, 0.4311, 0.4005, 0.4311, 0.3558, 0.4311, 0.3558, 0.4311, 0.4005, 0.3976, 0.4005, 0.3976, 0.3558, 0.3976, 0.3558, 0.3976, 0.4005, 0.3641, 0.4005, 0.3641, 0.3558, 0.3641, 0.3558, 0.3641, 0.4005, 0.3305, 0.4005, 0.3305, 0.3558, 0.3305, 0.3558, 0.3305, 0.4005, 0.297, 0.4005, 0.297, 0.3558, 0.5317, 0.3111, 0.5317, 0.3558, 0.4982, 0.3558, 0.4982, 0.3111, 0.4982, 0.3111, 0.4982, 0.3558, 0.4646, 0.3558, 0.4646, 0.3111, 0.4646, 0.3111, 0.4646, 0.3558, 0.4311, 0.3558, 0.4311, 0.3111, 0.4311, 0.3111, 0.4311, 0.3558, 0.3976, 0.3558, 0.3976, 0.3111, 0.3976, 0.3111, 0.3976, 0.3558, 0.3641, 0.3558, 0.3641, 0.3111, 0.3641, 0.3111, 0.3641, 0.3558, 0.3305, 0.3558, 0.3305, 0.3111, 0.3305, 0.3111, 0.3305, 0.3558, 0.297, 0.3558, 0.297, 0.3111, 0.5317, 0.2664, 0.5317, 0.3111, 0.4982, 0.3111, 0.4982, 0.2664, 0.4982, 0.2664, 0.4982, 0.3111, 0.4646, 0.3111, 0.4646, 0.2664, 0.4646, 0.2664, 0.4646, 0.3111, 0.4311, 0.3111, 0.4311, 0.2664, 0.4311, 0.2664, 0.4311, 0.3111, 0.3976, 0.3111, 0.3976, 0.2664, 0.3976, 0.2664, 0.3976, 0.3111, 0.3641, 0.3111, 0.3641, 0.2664, 0.3641, 0.2664, 0.3641, 0.3111, 0.3305, 0.3111, 0.3305, 0.2664, 0.3305, 0.2664, 0.3305, 0.3111, 0.297, 0.3111, 0.297, 0.2664, 0.5317, 0.2217, 0.5317, 0.2664, 0.4982, 0.2664, 0.4982, 0.2217, 0.4982, 0.2217, 0.4982, 0.2664, 0.4646, 0.2664, 0.4646, 0.2217, 0.4646, 0.2217, 0.4646, 0.2664, 0.4311, 0.2664, 0.4311, 0.2217, 0.4311, 0.2217, 0.4311, 0.2664, 0.3976, 0.2664, 0.3976, 0.2217, 0.3976, 0.2217, 0.3976, 0.2664, 0.3641, 0.2664, 0.3641, 0.2217, 0.3641, 0.2217, 0.3641, 0.2664, 0.3305, 0.2664, 0.3305, 0.2217, 0.3305, 0.2217, 0.3305, 0.2664, 0.297, 0.2664, 0.297, 0.2217, 0.5317, 0.177, 0.5317, 0.2217, 0.4982, 0.2217, 0.4982, 0.177, 0.4982, 0.177, 0.4982, 0.2217, 0.4646, 0.2217, 0.4646, 0.177, 0.4646, 0.177, 0.4646, 0.2217, 0.4311, 0.2217, 0.4311, 0.177, 0.4311, 0.177, 0.4311, 0.2217, 0.3976, 0.2217, 0.3976, 0.177, 0.3976, 0.177, 0.3976, 0.2217, 0.3641, 0.2217, 0.3641, 0.177, 0.3641, 0.177, 0.3641, 0.2217, 0.3305, 0.2217, 0.3305, 0.177, 0.3305, 0.177, 0.3305, 0.2217, 0.297, 0.2217, 0.297, 0.177, 0.5317, 0.1323, 0.5317, 0.177, 0.4982, 0.177, 0.4982, 0.1323, 0.4982, 0.1323, 0.4982, 0.177, 0.4646, 0.177, 0.4646, 0.1323, 0.4646, 0.1323, 0.4646, 0.177, 0.4311, 0.177, 0.4311, 0.1323, 0.4311, 0.1323, 0.4311, 0.177, 0.3976, 0.177, 0.3976, 0.1323, 0.3976, 0.1323, 0.3976, 0.177, 0.3641, 0.177, 0.3641, 0.1323, 0.3641, 0.1323, 0.3641, 0.177, 0.3305, 0.177, 0.3305, 0.1323, 0.3305, 0.1323, 0.3305, 0.177, 0.297, 0.177, 0.297, 0.1323, 0.5317, 0.08757, 0.5317, 0.1323, 0.4982, 0.1323, 0.4982, 0.08757, 0.4982, 0.08757, 0.4982, 0.1323, 0.4646, 0.1323, 0.4646, 0.08757, 0.4646, 0.08757, 0.4646, 0.1323, 0.4311, 0.1323, 0.4311, 0.08757, 0.4311, 0.08757, 0.4311, 0.1323, 0.3976, 0.1323, 0.3976, 0.08757, 0.3976, 0.08757, 0.3976, 0.1323, 0.3641, 0.1323, 0.3641, 0.08757, 0.3641, 0.08757, 0.3641, 0.1323, 0.3305, 0.1323, 0.3305, 0.08757, 0.3305, 0.08757, 0.3305, 0.1323, 0.297, 0.1323, 0.297, 0.08757, 0.5317, 0.04287, 0.5317, 0.08757, 0.4982, 0.08757, 0.4982, 0.04287, 0.4982, 0.04287, 0.4982, 0.08757, 0.4646, 0.08757, 0.4646, 0.04287, 0.4646, 0.04287, 0.4646, 0.08757, 0.4311, 0.08757, 0.4311, 0.04287, 0.4311, 0.04287, 0.4311, 0.08757, 0.3976, 0.08757, 0.3976, 0.04287, 0.3976, 0.04287, 0.3976, 0.08757, 0.3641, 0.08757, 0.3641, 0.04287, 0.3641, 0.04287, 0.3641, 0.08757, 0.3305, 0.08757, 0.3305, 0.04287, 0.3305, 0.04287, 0.3305, 0.08757, 0.297, 0.08757, 0.297, 0.04287, 0.2902, 0.6039, 0.3374, 0.6056, 0.335, 0.6375, 0.2909, 0.6381, 0.2909, 0.6381, 0.335, 0.6375, 0.335, 0.6711, 0.2909, 0.6717, 0.2909, 0.6717, 0.335, 0.6711, 0.335, 0.7047, 0.2902, 0.7047, 0.2902, 0.7047, 0.335, 0.7047, 0.335, 0.7383, 0.2902, 0.7383, 0.2902, 0.7383, 0.335, 0.7383, 0.335, 0.7718, 0.2902, 0.7718, 0.2902, 0.7718, 0.335, 0.7718, 0.335, 0.8054, 0.2902, 0.8054, 0.2902, 0.8054, 0.335, 0.8054, 0.335, 0.839, 0.2902, 0.839, 0.3374, 0.6056, 0.3797, 0.6039, 0.3797, 0.6375, 0.335, 0.6375, 0.335, 0.6375, 0.3797, 0.6375, 0.3797, 0.6711, 0.335, 0.6711, 0.335, 0.6711, 0.3797, 0.6711, 0.3797, 0.7047, 0.335, 0.7047, 0.335, 0.7047, 0.3797, 0.7047, 0.3797, 0.7383, 0.335, 0.7383, 0.335, 0.7383, 0.3797, 0.7383, 0.3797, 0.7718, 0.335, 0.7718, 0.335, 0.7718, 0.3797, 0.7718, 0.3797, 0.8054, 0.335, 0.8054, 0.335, 0.8054, 0.3797, 0.8054, 0.3797, 0.839, 0.335, 0.839, 0.5317, 0.5345, 0.5317, 0.5792, 0.4982, 0.5792, 0.4982, 0.5345, 0.4982, 0.5345, 0.4982, 0.5792, 0.4646, 0.5792, 0.4646, 0.5345, 0.4646, 0.5345, 0.4646, 0.5792, 0.4311, 0.5792, 0.4311, 0.5345, 0.4311, 0.5345, 0.4311, 0.5792, 0.3976, 0.5792, 0.3976, 0.5345, 0.3976, 0.5345, 0.3976, 0.5792, 0.3641, 0.5792, 0.3641, 0.5345, 0.3641, 0.5345, 0.3641, 0.5792, 0.3339, 0.5776, 0.3305, 0.5345, 0.3305, 0.5345, 0.3339, 0.5776, 0.297, 0.5792, 0.297, 0.5345, 0.5269, 0.9522, 0.5269, 0.9973, 0.4649, 0.9973, 0.4649, 0.9522, 0.4649, 0.9522, 0.4649, 0.9973, 0.4029, 0.9973, 0.4029, 0.9522, 0.4029, 0.9522, 0.4029, 0.9973, 0.3409, 0.9973, 0.3409, 0.9522, 0.3409, 0.9522, 0.3409, 0.9973, 0.2789, 0.9973, 0.2789, 0.9522, 0.2789, 0.9522, 0.2789, 0.9973, 0.2169, 0.9973, 0.2169, 0.9522, 0.2169, 0.9522, 0.2169, 0.9973, 0.1549, 0.9973, 0.1549, 0.9522, 0.1549, 0.9522, 0.1549, 0.9973, 0.09291, 0.9973, 0.09291, 0.9522])
me_cube_002.update()

# ---- objects
ob_cube_001 = bpy.data.objects.new('Cube.001', me_cube_004)
ob_cube_002 = bpy.data.objects.new('Cube.002', me_cube_005)
ob_cube_003 = bpy.data.objects.new('Cube.003', me_cube_006)
ob_cube_004 = bpy.data.objects.new('Cube.004', me_cube_007)
ob_stairs = bpy.data.objects.new('Stairs', me_cube_002)

# ---- transforms, parenting, visibility, modifiers, constraints
ob_cube_001.location = (0.1031, 0.1893, 1.431)
ob_cube_001.rotation_euler = (0.003572, -0.2644, -0.9048)
ob_cube_001.scale = (0.2585, 0.2585, 0.2585)
ob_cube_001.hide_render = True
ob_cube_001.visible_camera = False
ob_cube_001.visible_diffuse = False
ob_cube_001.visible_glossy = False
ob_cube_001.visible_transmission = False
ob_cube_001.visible_volume_scatter = False
ob_cube_001.display_type = 'BOUNDS'
ob_cube_002.location = (-1.534, -1.071, 2.168)
ob_cube_002.rotation_euler = (0.5675, -0.7259, -2.008)
ob_cube_002.scale = (0.2585, 0.2585, 0.2585)
ob_cube_002.hide_render = True
ob_cube_002.visible_camera = False
ob_cube_002.visible_diffuse = False
ob_cube_002.visible_glossy = False
ob_cube_002.visible_transmission = False
ob_cube_002.visible_volume_scatter = False
ob_cube_002.display_type = 'BOUNDS'
ob_cube_003.location = (1.71, -1.232, 0.3215)
ob_cube_003.rotation_euler = (-1.195, -0.3913, -2.257)
ob_cube_003.scale = (0.3236, 0.3236, 0.3236)
ob_cube_003.hide_render = True
ob_cube_003.visible_camera = False
ob_cube_003.visible_diffuse = False
ob_cube_003.visible_glossy = False
ob_cube_003.visible_transmission = False
ob_cube_003.visible_volume_scatter = False
ob_cube_003.display_type = 'BOUNDS'
ob_cube_004.location = (1.6, 1.006, 0.6784)
ob_cube_004.rotation_euler = (-0.9834, -0.4562, -3.381)
ob_cube_004.scale = (0.3236, 0.3236, 0.3236)
ob_cube_004.hide_render = True
ob_cube_004.visible_camera = False
ob_cube_004.visible_diffuse = False
ob_cube_004.visible_glossy = False
ob_cube_004.visible_transmission = False
ob_cube_004.visible_volume_scatter = False
ob_cube_004.display_type = 'BOUNDS'
ob_stairs.location = (0.0, 0.0, 0.9828)
_m = ob_stairs.modifiers.new('BTool_Cube.001', 'BOOLEAN')
_m = ob_stairs.modifiers.new('BTool_Cube.002', 'BOOLEAN')
_m.object = ob_cube_001
_m = ob_stairs.modifiers.new('BTool_Cube.003', 'BOOLEAN')
_m.object = ob_cube_002
_m = ob_stairs.modifiers.new('BTool_Cube.004', 'BOOLEAN')
_m.object = ob_cube_003
_m = ob_stairs.modifiers.new('BTool_Cube.005', 'BOOLEAN')
_m.object = ob_cube_004

# ---- collection membership
col_cutouts.objects.link(ob_cube_001)
col_cutouts.objects.link(ob_cube_002)
col_cutouts.objects.link(ob_cube_003)
col_cutouts.objects.link(ob_cube_004)
col_collection.objects.link(ob_stairs)

# ---- scene / render settings (as saved in the file)
scene.frame_start = 1; scene.frame_end = 250; scene.frame_set(1)
scene.render.engine = 'BLENDER_EEVEE_NEXT'
scene.cycles.sampling_pattern = 'TABULATED_SOBOL'
scene.cycles.use_light_tree = False
scene.view_settings.view_transform = 'Filmic'
bpy.context.view_layer.update()

# ---- added for rendering (the .blend has no active camera and no usable light): camera, sun
cam_auto = bpy.data.cameras.new('AutoCamera')
cam_auto.lens = 50.0
cam_auto.sensor_width = 36.0
cam_auto.clip_end = 1000.0
ob_auto_camera = bpy.data.objects.new('AutoCamera', cam_auto)
scene.collection.objects.link(ob_auto_camera)
ob_auto_camera.location = (4.55473, -5.45939, 4.63048)
ob_auto_camera.rotation_euler = (1.09748, -7.21219e-08, 0.694738)
scene.camera = ob_auto_camera
light_auto_sun = bpy.data.lights.new('AutoSun', 'SUN')
light_auto_sun.energy = 3.0
light_auto_sun.angle = 0.0523599
ob_auto_sun = bpy.data.objects.new('AutoSun', light_auto_sun)
scene.collection.objects.link(ob_auto_sun)
ob_auto_sun.rotation_euler = (0.872665, 0.174533, 0.523599)
bpy.context.view_layer.update()
